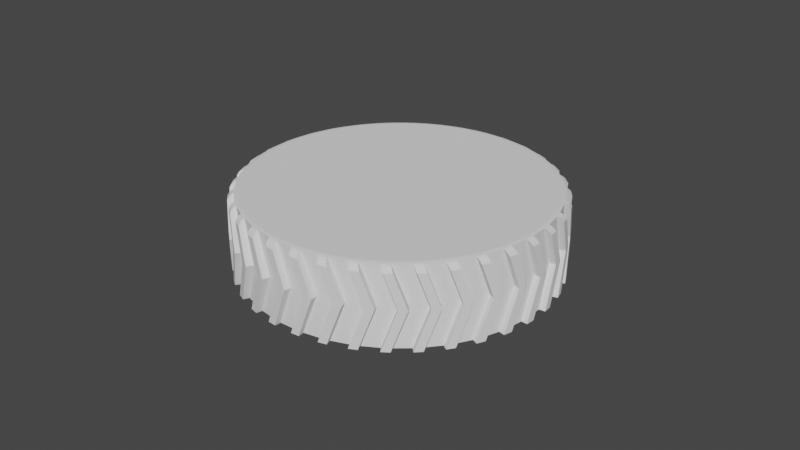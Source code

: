# Source: Wheel_mid_right_Link.blend  (saved by Blender 2.80.75; exported with 4.5.12 LTS)
import bpy
from mathutils import Matrix  # noqa: F401  (used for matrix-valued properties, if any)

bpy.ops.wm.read_factory_settings(use_empty=True)
scene = bpy.context.scene
scene.name = 'Scene'

# ---- collections
col_collection = bpy.data.collections.new('Collection'); scene.collection.children.link(col_collection)

# ---- world
world_world = bpy.data.worlds.new('World'); scene.world = world_world
world_world.use_nodes = True; world_world.node_tree.nodes.clear()
_N = world_world.node_tree.nodes; _L = world_world.node_tree.links
n0 = _N.new('ShaderNodeOutputWorld'); n0.name = 'World Output'; n0.location = (300, 300)
n1 = _N.new('ShaderNodeBackground'); n1.name = 'Background'; n1.location = (10, 300)
n1.inputs[0].default_value = (0.05088, 0.05088, 0.05088, 1.0)
_L.new(n1.outputs[0], n0.inputs[0])
n0.is_active_output = True
world_world.color = (0.05088, 0.05088, 0.05088)
world_world.use_sun_shadow = False
world_world.sun_shadow_jitter_overblur = 0.0

# ---- meshes
me_wheel_mid_right_link = bpy.data.meshes.new('Wheel mid right Link')
me_wheel_mid_right_link.from_pydata([(-0.06269, -0.04583, -0.0006821), (-0.06482, -0.0485, -0.0003258), (-0.06794, -0.04601, 0.001134), (-0.0781, -0.03324, 0.00658), (-0.07764, -0.03762, 0.005773), (-0.06171, -0.051, 0.001134), (-0.06464, -0.04828, 0.003925), (-0.04995, -0.05884, 0.006159), (-0.05141, -0.05863, 0.005773), (-0.05101, -0.05838, 0.01006), (-0.06267, -0.04581, 0.003595), (-0.05108, -0.05845, 0.009048), (-0.05119, -0.05857, 0.007486), (-0.07978, -0.03518, 0.01116), (-0.07764, -0.03761, 0.005869), (-0.07997, -0.03542, -0.00667), (-0.07743, -0.03735, -0.007828), (-0.08016, -0.03565, -0.002423), (-0.07743, -0.03735, -0.007734), (-0.06422, -0.04775, -0.009685), (-0.07802, -0.03298, -0.006449), (-0.0782, -0.03321, -0.002203), (-0.06224, -0.04528, -0.009461), (-0.07819, -0.03335, -0.002246), (-0.07764, -0.03761, 0.005776), (-0.07764, -0.03762, 0.005776), (-0.08006, -0.03553, 0.006931), (-0.05126, -0.05869, -0.003529), (-0.05016, -0.05889, -0.003132), (-0.05117, -0.05854, -0.006113), (-0.07811, -0.0331, 0.006606), (-0.04944, -0.05878, 0.006255), (-0.04973, -0.05884, 0.006208), (-0.06099, -0.05009, -0.01248), (-0.05119, -0.05836, -0.007831), (-0.04929, -0.05859, -0.007163), (-0.04979, -0.05863, -0.007321), (-0.04957, -0.05864, -0.007248), (-0.078, -0.03312, -0.006492), (-0.06721, -0.04511, -0.01248), (-0.07742, -0.03735, -0.007831), (-0.07743, -0.03734, -0.007827), (-0.04983, -0.05853, 0.01037), (-0.04929, -0.05863, 0.008945), (-0.06717, -0.04506, 0.01475), (-0.06215, -0.04517, 0.01236), (-0.06421, -0.04774, 0.01331), (-0.06095, -0.05004, 0.01475), (-0.07784, -0.03275, 0.01084), (-0.07782, -0.0329, 0.01081), (-0.05, -0.0589, -0.003077), (-0.04949, -0.05883, -0.002922), (-0.0618, -0.04472, -0.01368), (-0.06394, -0.04739, -0.01392), (-0.07678, -0.03159, 0.01948), (-0.07637, -0.03605, 0.01923), (-0.06358, -0.04695, 0.01744), (-0.07636, -0.03602, 0.01932), (-0.04866, -0.05722, 0.01948), (-0.05015, -0.05705, 0.01923), (-0.04975, -0.05676, 0.02089), (-0.04857, -0.05872, -0.002637), (-0.04817, -0.05841, -0.006827), (-0.04918, -0.05843, 0.01048), (-0.04829, -0.05857, 0.006441), (-0.04737, -0.05807, 0.008774), (-0.0482, -0.05829, 0.01066), (-0.04928, -0.05622, 0.02338), (-0.06167, -0.04456, 0.01657), (-0.07794, -0.03288, 0.02444), (-0.0476, -0.05829, -0.002394), (-0.04789, -0.05831, -0.006752), (-0.0784, -0.03346, -0.02004), (-0.07574, -0.03524, -0.02116), (-0.07905, -0.03427, -0.01591), (-0.07575, -0.03526, -0.02107), (-0.06234, -0.04539, -0.02297), (-0.07651, -0.03109, -0.01928), (-0.07715, -0.0319, -0.01515), (-0.06041, -0.04299, -0.0222), (-0.07713, -0.03203, -0.01521), (-0.04801, -0.05846, 0.006471), (-0.05004, -0.05716, -0.01698), (-0.04901, -0.05742, -0.01651), (-0.04989, -0.05696, -0.01797), (-0.07638, -0.03604, 0.01923), (-0.07638, -0.03604, 0.01923), (-0.07867, -0.0338, 0.02035), (-0.04966, -0.05666, -0.0195), (-0.04811, -0.05716, -0.01773), (-0.04768, -0.05658, -0.02034), (-0.04751, -0.05821, 0.006501), (-0.04725, -0.05785, 0.01073), (-0.07679, -0.03145, 0.01949), (-0.0474, -0.05807, -0.006634), (-0.04885, -0.05743, -0.01644), (-0.04801, -0.05634, 0.02358), (-0.04813, -0.05715, 0.01951), (-0.04843, -0.05721, 0.0195), (-0.04834, -0.0574, -0.01621), (-0.0495, -0.05625, -0.02117), (-0.04816, -0.0566, -0.02055), (-0.04795, -0.05661, -0.02046), (-0.04725, -0.05813, -0.002305), (-0.07648, -0.03123, -0.01934), (-0.04716, -0.05802, 0.006521), (-0.04584, -0.05679, 0.008571), (-0.04748, -0.05734, -0.01583), (-0.04729, -0.05818, 2.374e-05), (-0.04726, -0.05815, -0.001454), (-0.04609, -0.0571, 4.341e-05), (-0.07818, -0.03334, -0.001455), (-0.04706, -0.05789, -0.006551), (-0.04689, -0.05768, 0.01076), (-0.0468, -0.05757, 0.01159), (-0.07573, -0.03524, -0.02117), (-0.07574, -0.03524, -0.02116), (-0.06502, -0.04237, -0.02569), (-0.0588, -0.04736, -0.02569), (-0.07266, -0.0263, -0.01555), (-0.07383, -0.02775, -0.003842), (-0.04698, -0.05692, 0.01954), (-0.04742, -0.05624, 0.0236), (-0.04661, -0.05646, -0.01986), (-0.04622, -0.05663, -0.01734), (-0.07721, -0.03213, -0.01443), (-0.0469, -0.0577, -0.008676), (-0.04571, -0.05663, -0.008472), (-0.04652, -0.05694, -0.01541), (-0.07606, -0.03053, 0.02358), (-0.07605, -0.03068, 0.02357), (-0.04627, -0.05692, -0.01443), (-0.04472, -0.05539, -0.01686), (-0.07773, -0.03278, 0.01159), (-0.05951, -0.04187, -0.02623), (-0.07229, -0.02584, 0.01965), (-0.0737, -0.02759, 0.008009), (-0.04616, -0.05677, 0.01734), (-0.04585, -0.05638, 0.01942), (-0.04619, -0.05656, 0.01947), (-0.04669, -0.05682, 0.01953), (-0.06494, -0.04227, 0.02794), (-0.06021, -0.04274, 0.02506), (-0.06214, -0.04515, 0.02656), (-0.05872, -0.04726, 0.02794), (-0.04636, -0.05606, 0.02364), (-0.06159, -0.04447, -0.02706), (-0.07407, -0.02822, 0.03182), (-0.07367, -0.03267, 0.03213), (-0.06106, -0.04381, 0.03046), (-0.04703, -0.05375, 0.03219), (-0.04744, -0.05367, 0.03213), (-0.04548, -0.05564, 0.02355), (-0.04618, -0.0568, -0.01527), (-0.0002028, 0.0001898, 0.0009481), (-0.04512, -0.05547, 0.02352), (-0.04495, -0.05526, 0.02433), (-0.04634, -0.05638, -0.01974), (-0.04498, -0.05572, 0.01699), (-0.07025, -0.02328, -0.02675), (-0.04587, -0.05615, -0.01954), (-0.04351, -0.05389, 0.0252), (-0.04553, -0.05599, -0.0194), (-0.04614, -0.0523, 0.03601), (-0.05928, -0.04158, 0.02907), (-0.04643, -0.05264, 0.03509), (-0.04687, -0.05317, 0.03368), (-0.07468, -0.02882, 0.03701), (-0.07365, -0.03263, 0.03222), (-0.07484, -0.02918, -0.02693), (-0.04426, -0.05441, -0.02557), (-0.04313, -0.0534, -0.02501), (-0.07471, -0.02885, -0.02761), (-0.07541, -0.02973, -0.03277), (-0.07263, -0.03135, -0.03383), (-0.0765, -0.03108, -0.02888), (-0.07265, -0.03138, -0.03374), (-0.05903, -0.04127, -0.03553), (-0.07363, -0.0275, -0.0315), (-0.05722, -0.03901, -0.03424), (-0.07468, -0.02897, -0.02768), (-0.04737, -0.05383, -0.02989), (-0.04641, -0.05415, -0.02936), (-0.04673, -0.05299, -0.03226), (-0.07367, -0.03266, 0.03213), (-0.07367, -0.03266, 0.03214), (-0.07585, -0.03027, 0.03318), (-0.07587, -0.03046, 0.02431), (-0.07409, -0.02807, 0.03181), (-0.04552, -0.05379, 0.03223), (-0.04627, -0.05418, -0.02928), (-0.04467, -0.05282, -0.03286), (-0.04466, -0.0549, 0.02573), (-0.04577, -0.05418, -0.02898), (-0.04315, -0.05302, 0.03177), (-0.04348, -0.0532, 0.03188), (-0.04356, -0.05324, 0.0319), (-0.04381, -0.05336, 0.03198), (-0.0452, -0.05375, 0.03221), (-0.0454, -0.05378, 0.03222), (-0.04496, -0.05418, -0.02851), (-0.04365, -0.05277, -0.03226), (-0.05521, -0.04287, -0.03809), (-0.04639, -0.05236, -0.03383), (-0.04512, -0.0528, -0.03313), (-0.04492, -0.05283, -0.03301), (-0.04405, -0.05385, -0.02794), (-0.0434, -0.05271, -0.0321), (-0.04469, -0.05289, 0.03466), (-0.07359, -0.02762, -0.03157), (-0.04288, -0.05245, 0.03394), (-0.04392, -0.05398, -0.02694), (-0.04471, -0.05239, 0.03608), (-0.06143, -0.03789, -0.03809), (-0.07262, -0.03136, -0.03383), (-0.07263, -0.03135, -0.03383), (-0.04373, -0.05374, -0.02774), (-0.04295, -0.05251, -0.03182), (-0.04199, -0.05157, 0.0356), (-0.04172, -0.05123, 0.03633), (-0.07291, -0.02677, 0.03565), (-0.04427, -0.0523, 0.03604), (-0.04309, -0.05208, 0.03591), (-0.04234, -0.05173, 0.0357), (-0.0559, -0.03736, -0.03795), (-0.04264, -0.05238, -0.03162), (-0.04146, -0.05132, 0.03308), (-0.06665, -0.01879, -0.03712), (-0.07292, -0.02662, 0.03564), (-0.04095, -0.05069, -0.0328), (-0.06131, -0.03774, 0.04031), (-0.05692, -0.03863, 0.03703), (-0.05865, -0.0408, 0.03904), (-0.05509, -0.04272, 0.04031), (-0.05786, -0.0398, -0.03935), (-0.04771, -0.04866, -0.003842), (-0.04759, -0.04851, 0.008009), (-0.008419, 0.0003991, 0.001467), (-0.04655, -0.04721, -0.01555), (-0.07007, -0.02322, 0.04322), (-0.0696, -0.02759, 0.04409), (-0.05717, -0.03895, 0.04258), (-0.06957, -0.02754, 0.04417), (-0.04186, -0.04874, 0.04405), (-0.04338, -0.0486, 0.04409), (-0.04192, -0.04705, 0.04701), (-0.04618, -0.04675, 0.01965), (-0.07115, -0.02457, -0.03859), (-0.04204, -0.05163, -0.03354), (-0.07095, -0.02416, -0.0392), (-0.04022, -0.04936, -0.0386), (-0.03823, -0.04729, -0.04014), (-0.07266, -0.02645, 0.03633), (-0.07009, -0.02308, 0.04319), (-0.06583, -0.01777, 0.04088), (-0.06964, -0.02253, 0.03072), (-0.04167, -0.04672, 0.04758), (-0.05556, -0.03694, 0.04072), (-0.07011, -0.02311, 0.04847), (-0.03989, -0.04895, 0.04139), (-0.03885, -0.04806, 0.04053), (-0.008165, 0.0007165, -0.001089), (-0.04413, -0.04419, -0.02675), (-0.07108, -0.02432, -0.04448), (-0.06819, -0.02581, -0.04544), (-0.07257, -0.02618, -0.04095), (-0.06822, -0.02585, -0.04536), (-0.05442, -0.03551, -0.04698), (-0.06946, -0.0223, -0.04272), (-0.05277, -0.03345, -0.0452), (-0.07091, -0.02427, -0.03928), (-0.03916, -0.04803, 0.04317), (-0.03948, -0.04818, 0.04333), (-0.03997, -0.0484, 0.04357), (-0.04022, -0.04849, 0.04367), (-0.04135, -0.04868, 0.04395), (-0.04163, -0.04873, 0.04402), (-0.04353, -0.04344, 0.03072), (-0.007841, 0.001122, 0.003884), (-0.04334, -0.0488, -0.04187), (-0.04246, -0.04919, -0.04129), (-0.04299, -0.04835, -0.04271), (-0.06961, -0.02758, 0.04409), (-0.06961, -0.02758, 0.04409), (-0.07167, -0.02506, 0.04503), (-0.04232, -0.04923, -0.0412), (-0.0413, -0.04866, -0.04216), (-0.04184, -0.04928, -0.04084), (-0.04111, -0.04936, -0.0403), (-0.04245, -0.04766, -0.04401), (-0.04034, -0.04742, -0.04436), (-0.06853, -0.02113, 0.04664), (-0.04025, -0.04911, -0.03958), (-0.03956, -0.04831, -0.04124), (-0.0398, -0.04674, 0.0474), (-0.0394, -0.04746, -0.04365), (-0.05032, -0.03677, -0.04931), (-0.04195, -0.04682, -0.04544), (-0.04076, -0.04736, -0.04467), (-0.04058, -0.04741, -0.04454), (-0.03995, -0.04903, -0.03933), (-0.0376, -0.04608, 0.04662), (-0.03726, -0.04567, 0.04729), (-0.06851, -0.02127, 0.04667), (-0.03793, -0.04622, 0.04677), (-0.0389, -0.04661, 0.0472), (-0.04053, -0.04681, 0.04754), (-0.04036, -0.04681, 0.04752), (-0.06942, -0.02241, -0.04281), (-0.06198, -0.01296, -0.04632), (-0.05654, -0.03179, -0.04931), (-0.06818, -0.02582, -0.04544), (-0.06819, -0.02581, -0.04544), (-0.05107, -0.03132, -0.0485), (-0.03916, -0.04742, -0.04346), (-0.03875, -0.04727, -0.04311), (-0.04054, -0.0397, -0.03712), (-0.03572, -0.04415, 0.04744), (-0.03846, -0.04716, -0.04286), (-0.03972, -0.03868, 0.04088), (-0.06626, -0.01846, -0.04905), (-0.03595, -0.04402, -0.04797), (-0.03499, -0.04324, -0.04693), (-0.0564, -0.0316, 0.05149), (-0.05238, -0.03296, 0.0479), (-0.05387, -0.03482, 0.05036), (-0.05017, -0.03659, 0.05149), (-0.06599, -0.01797, -0.04957), (-0.05284, -0.03354, -0.05042), (-0.0649, -0.01676, 0.05334), (-0.0643, -0.02097, 0.05473), (-0.05202, -0.03252, 0.05344), (-0.03657, -0.04213, 0.05455), (-0.03808, -0.04198, 0.05473), (-0.06819, -0.02087, 0.04726), (-0.06492, -0.01662, 0.05329), (-0.03669, -0.04495, 0.04845), (-0.03398, -0.04157, 0.05329), (-0.03429, -0.0417, 0.05351), (-0.03472, -0.04188, 0.05381), (-0.03498, -0.04195, 0.05396), (-0.03607, -0.04209, 0.05438), (-0.03635, -0.04213, 0.05449), (-0.03602, -0.03966, 0.05773), (-0.05064, -0.0308, 0.05115), (-0.03648, -0.04022, 0.05702), (-0.0372, -0.0411, 0.05593), (-0.06436, -0.01593, 0.0585), (-0.06427, -0.02091, 0.0548), (-0.06555, -0.01742, -0.0548), (-0.06256, -0.01878, -0.05564), (-0.0674, -0.01973, -0.05174), (-0.0626, -0.01883, -0.05557), (-0.04863, -0.02828, -0.05698), (-0.06414, -0.01566, -0.05263), (-0.0472, -0.0265, -0.05477), (-0.06595, -0.01807, -0.04966), (-0.03533, -0.04326, -0.04907), (-0.0321, -0.03964, 0.05372), (-0.03807, -0.04223, -0.05254), (-0.03727, -0.04269, -0.05194), (-0.03697, -0.04081, -0.0544), (-0.03714, -0.04275, -0.05184), (-0.03483, -0.04054, -0.05448), (-0.03669, -0.04285, -0.05143), (-0.06431, -0.02096, 0.05473), (-0.06431, -0.02097, 0.05473), (-0.06628, -0.01832, 0.05554), (-0.03604, -0.043, -0.05084), (-0.03397, -0.04068, -0.05368), (-0.007146, 0.001989, -0.003099), (-0.03587, -0.03387, -0.04632), (-0.03525, -0.04286, -0.05), (-0.03376, -0.04067, -0.05346), (-0.03498, -0.04282, -0.04971), (-0.03207, -0.03919, 0.05626), (-0.03166, -0.03868, 0.0568), (-0.06298, -0.01437, 0.0563), (-0.03239, -0.0393, 0.05646), (-0.03333, -0.03963, 0.05706), (-0.03492, -0.03976, 0.05759), (-0.03476, -0.03977, 0.05755), (-0.03418, -0.03971, 0.05735), (-0.03313, -0.0405, -0.05276), (-0.03128, -0.03861, -0.05306), (-0.03339, -0.04057, -0.05305), (-0.03487, -0.04063, 0.05631), (-0.03486, -0.03262, 0.04983), (-0.06097, -0.0117, 0.04983), (-0.063, -0.01423, 0.05625), (-0.03632, -0.03979, -0.05564), (-0.03522, -0.04044, -0.05482), (-0.03505, -0.0405, -0.05468), (-0.03327, -0.04045, 0.05513), (-0.06409, -0.01576, -0.05272), (-0.06255, -0.01878, -0.05564), (-0.06255, -0.01878, -0.05564), (-0.05052, -0.02426, -0.05899), (-0.0443, -0.02925, -0.05899), (-0.04516, -0.02395, -0.05754), (-0.0603, -0.01102, -0.05799), (-0.03216, -0.03929, -0.05424), (-0.05998, -0.01047, -0.0584), (-0.05034, -0.02404, 0.06113), (-0.04672, -0.0259, 0.05734), (-0.04792, -0.0274, 0.06018), (-0.04412, -0.02902, 0.06113), (-0.02806, -0.03459, 0.05928), (-0.02887, -0.03518, 0.06055), (-0.02936, -0.0358, -0.05799), (-0.02715, -0.03346, -0.05847), (-0.0626, -0.01389, 0.05679), (-0.0467, -0.02588, -0.05992), (-0.05872, -0.008893, 0.0618), (-0.0587, -0.009023, 0.06186), (-0.05793, -0.01301, 0.06374), (-0.04578, -0.02472, 0.0627), (-0.05788, -0.01294, 0.06379), (-0.03023, -0.03421, 0.06342), (-0.0317, -0.03402, 0.06374), (-0.0307, -0.03299, 0.0647), (-0.02779, -0.03384, 0.06183), (-0.02807, -0.03393, 0.06209), (-0.02847, -0.03406, 0.06246), (-0.02871, -0.03412, 0.06264), (-0.02975, -0.03419, 0.0632), (-0.03001, -0.03421, 0.06334), (-0.05639, -0.005973, -0.05409), (-0.05783, -0.007777, -0.0609), (-0.03027, -0.02689, -0.05409), (-0.02934, -0.03133, 0.06615), (-0.04466, -0.02333, 0.06007), (-0.05762, -0.007508, 0.06677), (-0.05898, -0.009212, -0.06344), (-0.0559, -0.01047, -0.06412), (-0.06113, -0.0119, -0.06094), (-0.05595, -0.01053, -0.06406), (-0.04184, -0.0198, -0.06521), (-0.04067, -0.01835, -0.06264), (-0.05993, -0.01055, -0.05851), (-0.02911, -0.02543, 0.0573), (-0.05522, -0.004515, 0.0573), (-0.05652, -0.00614, 0.06418), (-0.03173, -0.0343, -0.06159), (-0.03097, -0.03487, -0.06095), (-0.03136, -0.03387, -0.062), (-0.03085, -0.03493, -0.06084), (-0.02968, -0.03415, -0.06139), (-0.03047, -0.03508, -0.06043), (-0.02986, -0.03532, -0.05977), (-0.05793, -0.013, 0.06374), (-0.05793, -0.01301, 0.06374), (-0.05982, -0.01026, 0.06439), (-0.02896, -0.03529, -0.05854), (-0.02919, -0.0353, -0.05886), (-0.02818, -0.0341, -0.06006), (-0.02559, -0.03109, 0.06421), (-0.02513, -0.03052, 0.06466), (-0.0565, -0.00627, 0.06424), (-0.02588, -0.03117, 0.06446), (-0.02674, -0.03141, 0.06519), (-0.02826, -0.03146, 0.06591), (-0.02809, -0.03147, 0.06585), (-0.02756, -0.03144, 0.06559), (-0.03121, -0.03366, -0.06219), (-0.03731, -0.02052, -0.06686), (-0.02967, -0.03148, -0.06412), (-0.02865, -0.03224, -0.06328), (-0.0285, -0.03233, -0.06313), (-0.0283, -0.03239, -0.06292), (-0.02754, -0.03265, -0.06206), (-0.02736, -0.03267, -0.06184), (-0.02363, -0.02907, 0.06406), (-0.02703, -0.03263, -0.06136), (-0.05777, -0.007862, -0.061), (-0.04353, -0.01554, -0.06686), (-0.05589, -0.01048, -0.06412), (-0.0559, -0.01047, -0.06412), (-0.0268, -0.0326, -0.06104), (-0.02265, -0.02784, -0.06307), (-0.03837, -0.01547, -0.0648), (-0.05346, -0.002482, -0.06514), (-0.05311, -0.00188, -0.06544), (-0.02335, -0.02829, -0.06446), (-0.04333, -0.01529, 0.06894), (-0.04013, -0.01767, 0.06507), (-0.04101, -0.01876, 0.0682), (-0.03711, -0.02027, 0.06894), (-0.05606, -0.00573, 0.06463), (-0.0517, -0.000128, 0.06846), (-0.05003, 0.001961, -0.06019), (-0.02392, -0.01895, -0.06019), (-0.02435, -0.02954, 0.06543), (-0.05167, -0.000248, 0.06853), (-0.03963, -0.01704, -0.06758), (-0.05067, -0.003954, 0.07084), (-0.03862, -0.01578, 0.07008), (-0.02301, -0.0252, 0.07039), (-0.02444, -0.02496, 0.07084), (-0.02077, -0.02507, 0.06851), (-0.02102, -0.02512, 0.06881), (-0.02137, -0.0252, 0.06924), (-0.02159, -0.02523, 0.06945), (-0.02256, -0.02522, 0.07012), (-0.0228, -0.02522, 0.07029), (-0.02263, -0.01734, 0.06305), (-0.04874, 0.003573, 0.06305), (-0.04927, 0.002906, 0.07019), (-0.006584, 0.002691, 0.005514), (-0.0189, -0.02315, 0.06799), (-0.02253, -0.02727, -0.06516), (-0.02186, -0.02198, 0.0726), (-0.03781, -0.01477, 0.06718), (-0.02245, -0.0227, 0.07218), (-0.02336, -0.02381, 0.07154), (-0.05007, 0.001911, 0.07305), (-0.05062, -0.003878, 0.07088), (-0.05157, 3.755e-05, -0.07011), (-0.04843, -0.001142, -0.07062), (-0.05396, -0.00295, -0.06825), (-0.04848, -0.001207, -0.07058), (-0.03426, -0.01034, -0.07144), (-0.05072, 0.001107, -0.0673), (-0.03339, -0.009258, -0.06858), (-0.05304, -0.001952, -0.06554), (-0.02207, -0.02669, -0.06557), (-0.01967, -0.0237, -0.06743), (-0.01786, -0.02185, -0.06681), (-0.01834, -0.02204, 0.07025), (-0.01784, -0.02141, 0.07054), (-0.04924, 0.002786, 0.07027), (-0.0186, -0.02208, 0.07054), (-0.01936, -0.02221, 0.07137), (-0.02079, -0.02216, 0.07225), (-0.02063, -0.02217, 0.07218), (-0.02014, -0.02219, 0.07187), (-0.0245, -0.02527, -0.06873), (-0.02363, -0.02606, -0.06791), (-0.02337, -0.02621, -0.06757), (-0.02306, -0.02344, -0.06987), (-0.02096, -0.02326, -0.06943), (-0.02268, -0.0266, -0.06666), (-0.02084, -0.02333, -0.06929), (-0.02226, -0.02666, -0.06591), (-0.01989, -0.0237, -0.06786), (-0.02004, -0.02368, -0.06811), (-0.05067, -0.003943, 0.07084), (-0.05068, -0.003944, 0.07084), (-0.0525, -0.001123, 0.07132), (-0.01985, -0.0237, -0.06778), (-0.02136, 0.03776, -0.0722), (-0.04301, 0.01072, -0.07162), (-0.04557, 0.007529, -0.07045), (-0.04311, 0.0106, -0.06443), (-0.03584, 0.01968, -0.06668), (-0.02102, -0.02334, 0.07128), (-0.01971, -0.02352, 0.06978), (-0.02219, -0.02215, -0.07062), (-0.02194, -0.02242, -0.07042), (-0.02103, -0.02321, -0.06951), (-0.05064, 0.001036, -0.0674), (-0.03089, -0.006129, -0.07007), (-0.04842, -0.001145, -0.07062), (-0.04843, -0.00114, -0.07062), (-0.02957, -0.01087, -0.07266), (-0.0358, -0.005883, -0.07266), (-0.04595, 0.006895, -0.07027), (-0.01844, -0.02217, -0.06828), (-0.0139, -0.01692, 0.071), (-0.01441, -0.01713, 0.07253), (-0.005635, 0.003875, -0.004025), (-0.017, -0.01031, -0.06443), (-0.01502, -0.01789, -0.07028), (-0.01282, -0.01556, -0.06963), (-0.04878, 0.00337, 0.07053), (-0.04407, 0.009407, 0.07307), (-0.03558, -0.00561, 0.07469), (-0.0328, -0.00852, 0.07085), (-0.03332, -0.00917, 0.07418), (-0.02936, -0.01059, 0.07469), (-0.04403, 0.009298, 0.07315), (-0.01562, -0.008595, 0.06692), (-0.04174, 0.01232, 0.06692), (-0.04149, 0.01263, 0.0741), (-0.01312, -0.01553, 0.07314), (-0.01334, -0.01554, 0.07347), (-0.01364, -0.01555, 0.07394), (-0.01384, -0.01555, 0.07417), (-0.01473, -0.01544, 0.07494), (-0.01515, -0.01538, 0.07525), (-0.01495, -0.01542, 0.07513), (-0.03183, -0.007301, -0.07315), (-0.04275, 0.005932, 0.07582), (-0.03077, -0.005977, 0.07537), (-0.0427, 0.006012, 0.07584), (-0.01653, -0.01507, 0.07582), (-0.01538, -0.01385, 0.07624), (-0.01379, -0.0119, 0.07687), (-0.03028, -0.005376, 0.07229), (-0.04196, 0.01204, 0.07713), (-0.04355, 0.01005, -0.07463), (-0.04037, 0.008929, -0.07495), (-0.04611, 0.006857, -0.07346), (-0.04042, 0.008858, -0.07492), (-0.02613, -0.000183, -0.07546), (-0.02558, 0.0004989, -0.07241), (-0.04549, 0.007472, -0.07056), (-0.01452, -0.01726, -0.07058), (-0.01054, -0.0123, 0.07417), (-0.01002, -0.01165, 0.07435), (-0.04145, 0.01252, 0.07419), (-0.01077, -0.01231, 0.0745), (-0.01142, -0.01232, 0.0754), (-0.01274, -0.01214, 0.07642), (-0.0126, -0.01216, 0.07634), (-0.01216, -0.01222, 0.07599), (-0.0156, -0.0165, -0.07261), (-0.01507, -0.01698, -0.07181), (-0.01467, -0.01718, -0.07093), (-0.01464, -0.01538, -0.0731), (-0.01347, -0.01574, -0.07151), (-0.0159, -0.01624, -0.07306), (-0.0166, -0.01541, -0.07376), (-0.01599, -0.01464, -0.07405), (-0.04276, 0.005942, 0.07582), (-0.04276, 0.005941, 0.07582), (-0.04454, 0.008814, 0.0761), (-0.008727, -0.01045, 0.07308), (-0.01506, -0.01346, -0.07448), (-0.01303, -0.01332, -0.07377), (-0.01245, -0.01382, -0.07287), (-0.01232, -0.01391, -0.07261), (-0.01211, -0.014, -0.0721), (-0.01196, -0.01407, -0.07174), (-0.007613, -0.009063, -0.07149), (-0.01413, -0.01208, -0.07495), (-0.0133, -0.01307, -0.07415), (-0.01317, -0.0132, -0.074), (-0.04293, 0.01067, -0.07173), (-0.009725, -0.001231, -0.06668), (-0.02295, 0.003782, -0.07318), (-0.038, 0.01683, -0.07325), (-0.03761, 0.01747, -0.0733), (-0.02133, -0.0005688, -0.07623), (-0.04036, 0.008929, -0.07495), (-0.02755, 0.004414, -0.07623), (-0.04035, 0.008925, -0.07495), (-0.007978, -0.009101, -0.07307), (-0.008305, 0.0005417, 0.06878), (-0.03442, 0.02146, 0.06878), (-0.004986, 0.004686, 0.005921), (-0.04096, 0.01313, 0.07431), (-0.03605, 0.01942, 0.07548), (-0.009117, -0.01052, 0.07464), (-0.02496, 0.001276, 0.07451), (-0.036, 0.01932, 0.07558), (-0.02732, 0.0047, 0.07819), (-0.02511, 0.001088, 0.07793), (-0.0211, -0.0002833, 0.07819), (-0.005094, -0.0055, 0.07557), (-0.005271, -0.005465, 0.07592), (-0.005521, -0.005415, 0.07642), (-0.005691, -0.005376, 0.07667), (-0.006495, -0.005163, 0.07751), (-0.006879, -0.005058, 0.07786), (-0.006698, -0.005109, 0.07772), (-0.02354, 0.003046, -0.07648), (-0.003435, -0.003846, 0.07417), (-0.03441, 0.01634, 0.07852), (-0.02246, 0.004393, 0.07839), (-0.03436, 0.01642, 0.07853), (-0.008189, -0.004663, 0.07852), (-0.00701, -0.003405, 0.07864), (-0.007064, -0.007959, -0.07328), (-0.006538, -0.007302, -0.07341), (-0.003891, -0.003997, -0.07384), (-0.002306, -0.002436, -0.07238), (-0.01747, 0.01063, -0.07401), (-0.03751, 0.01743, -0.0734), (-0.005378, -0.001401, 0.07883), (-0.02232, 0.004568, 0.07522), (-0.006021, -0.00219, 0.07875), (-0.03353, 0.02256, 0.0789), (-0.00244, -0.002186, 0.07588), (-0.001909, -0.001522, 0.07588), (-0.03334, 0.02264, 0.07588), (-0.002634, -0.002145, 0.07622), (-0.003163, -0.002032, 0.07716), (-0.004361, -0.001707, 0.07829), (-0.004225, -0.001746, 0.07819), (-0.003851, -0.001847, 0.07783), (-0.03516, 0.02052, -0.07685), (-0.03195, 0.01943, -0.07697), (-0.03781, 0.01722, -0.07641), (-0.03201, 0.01936, -0.07696), (-0.01767, 0.01037, -0.07717), (-0.03496, 0.02078, -0.07374), (-0.006658, -0.007171, -0.07376), (-0.004002, -0.003881, -0.0742), (-0.006975, -0.006825, -0.0747), (-0.004161, -0.003716, -0.07472), (-0.0074, -0.006261, -0.07543), (-0.004264, -0.003595, -0.07498), (-0.007676, -0.005895, -0.0759), (-0.004742, -0.002974, -0.07586), (-0.008277, -0.005021, -0.07652), (-0.006683, -0.002996, -0.07679), (-0.03442, 0.01635, 0.07852), (-0.03442, 0.01635, 0.07852), (-0.03619, 0.01925, 0.0786), (-0.004796, -0.003082, 0.07777), (-0.003835, -0.003703, 0.07613), (-0.03339, 0.02274, 0.07578), (-0.02701, 0.03071, 0.06858), (-0.02843, 0.02893, -0.06688), (-0.002316, 0.008019, -0.06688), (-0.005716, -0.001576, -0.07697), (-0.004968, -0.002671, -0.07623), (-0.004862, -0.002817, -0.07608), (-0.03487, 0.02074, -0.07384), (-0.02984, 0.02701, -0.07397), (-0.02945, 0.02765, -0.07389), (-0.01479, 0.01396, -0.07403), (-0.03195, 0.01943, -0.07697), (-0.01904, 0.01504, -0.07746), (-0.03194, 0.01943, -0.07697), (-0.002556, -0.00233, -0.07397), (-0.01282, 0.01006, -0.07746), (0.001901, 0.002816, 0.07428), (0.001742, 0.003036, 0.07587), (-0.04687, 0.03238, 0.003884), (-0.04745, 0.03166, 0.001467), (-0.04719, 0.03197, -0.001089), (-0.04434, 0.03554, 0.0009481), (-0.0008963, 0.009792, 0.06858), (-0.04617, 0.03325, -0.003099), (-0.04561, 0.03395, 0.005514), (0.001095, 0.002228, -0.07398), (0.00303, 0.004226, -0.07227), (-0.03285, 0.02326, 0.07587), (-0.02789, 0.02961, 0.07563), (-0.01974, 0.03979, 0.06633), (-0.04466, 0.03513, -0.004025), (-0.01683, 0.01142, 0.07593), (-0.02783, 0.02953, 0.07574), (-0.04401, 0.03594, 0.005921), (0.003077, 0.004703, 0.07574), (-0.01661, 0.0117, 0.07934), (-0.01881, 0.01533, 0.07935), (-0.01259, 0.01035, 0.07935), (0.00294, 0.004787, 0.0761), (0.002745, 0.004905, 0.07661), (0.002603, 0.00498, 0.07687), (0.001893, 0.00531, 0.07776), (0.001548, 0.005464, 0.07812), (0.001714, 0.005393, 0.07798), (-0.04306, 0.03713, -0.003618), (-0.004037, 0.00587, -0.003618), (-0.01502, 0.01369, -0.07745), (-0.0425, 0.03783, 0.004995), (-0.04148, 0.0391, 0.002985), (-0.04123, 0.03942, 0.0004289), (-0.04181, 0.0387, -0.001988), (0.007208, 0.009443, 0.07339), (0.02225, 0.02822, 0.06497), (0.01745, 0.02223, 0.0687), (0.01242, 0.01594, 0.07152), (0.03458, 0.04362, 0.04882), (0.03087, 0.03899, 0.05496), (0.02674, 0.03383, 0.06036), (0.04272, 0.05378, 0.0269), (0.04055, 0.05107, 0.0347), (0.03782, 0.04767, 0.04204), (0.04568, 0.05748, 0.001853), (0.0453, 0.05701, 0.01037), (0.04431, 0.05577, 0.01876), (0.04311, 0.05427, -0.02331), (0.04457, 0.0561, -0.0151), (0.04544, 0.05717, -0.006675), (0.03531, 0.04453, -0.04554), (0.03844, 0.04844, -0.03863), (0.04105, 0.0517, -0.03119), (0.02323, 0.02945, -0.06217), (0.02765, 0.03497, -0.05739), (0.0317, 0.04002, -0.05182), (0.008322, 0.01083, -0.07118), (0.0135, 0.0173, -0.06911), (0.01849, 0.02353, -0.06609), (-0.02591, 0.02696, 0.07887), (-0.01395, 0.01502, 0.07906), (0.0003157, 0.005956, 0.07887), (-0.003475, 0.006572, 0.004995), (0.006378, 0.01888, 0.06633), (0.005002, 0.01716, -0.06502), (0.01201, 0.0259, -0.06115), (-0.002781, 0.007439, -0.001988), (0.02424, 0.04118, -0.04793), (0.01848, 0.03399, -0.0554), (-0.009306, 0.02082, -0.07333), (0.001627, 0.002892, -0.07398), (-0.02935, 0.02763, -0.07398), (0.005724, 0.008008, 0.0753), (0.006251, 0.008666, 0.07518), (-0.01416, 0.01476, 0.0759), (-0.02518, 0.03283, 0.0753), (0.004521, 0.008622, 0.07732), (0.005163, 0.008331, 0.0766), (0.00557, 0.008097, 0.07566), (0.003118, 0.009207, 0.07842), (0.004102, 0.008812, 0.0778), (-0.02504, 0.03317, 0.07831), (-0.002456, 0.007845, 0.002985), (0.0133, 0.02751, 0.06209), (0.01965, 0.03545, 0.05599), (0.02525, 0.04243, 0.04822), (0.02991, 0.04826, 0.03901), (0.001491, 0.00721, 0.07869), (-0.02586, 0.02704, 0.07886), (-0.0268, 0.03097, -0.07359), (-0.02932, 0.02783, -0.07701), (0.001544, 0.003072, -0.07433), (0.002803, 0.004584, -0.07423), (0.001319, 0.003564, -0.07527), (-0.02666, 0.03114, -0.07671), (-0.02345, 0.03005, -0.07663), (-0.02351, 0.02998, -0.07663), (-0.009166, 0.02099, -0.0765), (0.0009875, 0.004195, -0.07593), (0.001987, 0.005387, -0.07587), (0.0008074, 0.004538, -0.0763), (0.0007399, 0.004662, -0.07639), (-0.002202, 0.008162, 0.0004289), (0.03291, 0.052, -0.02882), (0.0291, 0.04724, -0.03898), (0.0002194, 0.005588, -0.07693), (0.0008488, 0.006387, -0.07686), (0.03709, 0.05722, 0.005738), (0.03593, 0.05577, 0.01744), (0.03351, 0.05275, 0.02865), (-0.02111, 0.03807, -0.06502), (-0.02592, 0.02697, 0.07886), (-0.02592, 0.02697, 0.07887), (-0.02768, 0.02986, 0.07875), (0.03697, 0.05707, -0.006113), (0.03556, 0.05531, -0.01775), (0.004208, 0.006371, -0.07403), (0.004281, 0.006206, -0.07368), (0.00403, 0.006761, -0.07478), (0.004105, 0.006604, -0.07453), (0.003646, 0.007499, -0.07561), (0.001818, 0.007618, -0.07675), (-0.02524, 0.03292, 0.07519), (-0.004306, 0.02068, -0.0763), (0.002788, 0.009043, -0.07663), (0.003459, 0.007851, -0.07596), (0.00355, 0.007686, -0.07583), (-0.02669, 0.03094, -0.07368), (-0.02173, 0.03713, -0.07242), (-0.00667, 0.02411, -0.07261), (-0.02345, 0.03005, -0.07662), (-0.01053, 0.02567, -0.0763), (-0.02344, 0.03005, -0.07663), (0.008303, 0.01123, -0.07275), (-0.02469, 0.03344, 0.07515), (-0.01983, 0.03967, 0.07352), (-0.01282, 0.04843, 0.06209), (-0.008677, 0.0216, 0.07507), (-0.01976, 0.0396, 0.07362), (0.007165, 0.009807, 0.07496), (0.01114, 0.01477, 0.07364), (-0.008088, 0.02234, 0.07837), (-0.0103, 0.02595, 0.07813), (-0.004077, 0.02097, 0.07813), (0.01104, 0.01491, 0.074), (0.01091, 0.0151, 0.0745), (0.01079, 0.01521, 0.07477), (0.01018, 0.01566, 0.07567), (0.009876, 0.01586, 0.07605), (0.01003, 0.01577, 0.0759), (-0.006519, 0.0243, -0.07603), (0.009208, 0.01236, -0.07245), (0.00973, 0.01301, -0.07228), (0.01231, 0.01623, -0.07124), (-0.0175, 0.03746, 0.07685), (-0.005502, 0.02557, 0.07736), (-0.01745, 0.03754, 0.07682), (0.008728, 0.01646, 0.07685), (0.009868, 0.01767, 0.07637), (-0.02125, 0.03774, -0.07229), (-0.001343, 0.03076, -0.07039), (0.0137, 0.01797, 0.07247), (0.0142, 0.01859, 0.07218), (-0.006048, 0.02489, 0.0743), (-0.0172, 0.04279, 0.07245), (0.01272, 0.01886, 0.07451), (0.01331, 0.01845, 0.07371), (0.01359, 0.01811, 0.07283), (0.01144, 0.0196, 0.07566), (0.0124, 0.01909, 0.07496), (-0.01674, 0.04353, 0.07536), (-0.01878, 0.04098, -0.07117), (-0.02089, 0.03835, -0.07524), (-0.01411, 0.04682, -0.06115), (0.009683, 0.01324, -0.0726), (0.01227, 0.01644, -0.07157), (0.009553, 0.01387, -0.0735), (0.01222, 0.01674, -0.07204), (0.01082, 0.01884, 0.07594), (0.009296, 0.01457, -0.07409), (0.01218, 0.01693, -0.07228), (-0.0183, 0.04158, -0.07421), (-0.01511, 0.04046, -0.07392), (-0.01517, 0.04039, -0.07395), (-0.0008608, 0.03136, -0.07347), (0.009145, 0.01498, -0.07444), (0.01188, 0.01778, -0.07304), (0.009087, 0.01512, -0.07452), (0.008631, 0.01609, -0.07497), (0.01018, 0.01806, -0.07434), (-0.0175, 0.03747, 0.07684), (-0.0175, 0.03747, 0.07685), (-0.0193, 0.04034, 0.07653), (0.01244, 0.01662, 0.07341), (-0.01728, 0.04286, 0.07235), (0.01183, 0.01768, 0.07499), (0.01763, 0.02288, 0.07018), (-0.01866, 0.04097, -0.07126), (-0.01392, 0.04689, -0.06863), (-0.01357, 0.04748, -0.06829), (0.001176, 0.0339, -0.06895), (-0.01511, 0.04046, -0.07392), (-0.00227, 0.03598, -0.07279), (-0.0151, 0.04046, -0.07392), (0.01359, 0.01783, -0.07063), (0.01113, 0.01945, -0.07392), (0.01173, 0.01818, -0.07336), (0.01181, 0.01799, -0.07324), (0.003952, 0.03099, -0.07279), (0.01702, 0.02212, -0.06864), (-0.01674, 0.04337, 0.07217), (-0.01213, 0.04928, 0.06919), (-0.006462, 0.05636, 0.05599), (-0.0007393, 0.03151, 0.07197), (-0.01205, 0.04923, 0.0693), (0.01886, 0.02441, 0.06932), (0.0001995, 0.03269, 0.07505), (-0.002052, 0.03625, 0.07456), (0.00417, 0.03127, 0.07456), (0.01882, 0.02458, 0.06967), (0.01881, 0.02462, 0.06975), (0.01876, 0.02476, 0.07), (0.01824, 0.02547, 0.07118), (0.01814, 0.02556, 0.07132), (0.01712, 0.02634, 0.07232), (0.01808, 0.02562, 0.07141), (0.001696, 0.03455, -0.07228), (-0.009432, 0.04753, 0.07252), (0.002636, 0.03573, 0.07333), (-0.009386, 0.04761, 0.07248), (0.01679, 0.02653, 0.07252), (0.01787, 0.02766, 0.07176), (-0.007629, 0.0549, -0.0554), (0.005678, 0.07152, -0.04474), (-0.01345, 0.04748, -0.06837), (0.006181, 0.04015, -0.06529), (0.01752, 0.02274, -0.06835), (0.02125, 0.0274, 0.06747), (0.02172, 0.02798, 0.06706), (0.001767, 0.03464, 0.07048), (-0.009654, 0.05222, 0.06744), (0.01934, 0.02946, 0.07063), (0.0203, 0.02879, 0.06981), (0.0205, 0.02856, 0.06947), (0.02103, 0.02797, 0.06855), (0.02118, 0.02758, 0.06781), (-0.008883, 0.05334, 0.07015), (0.002068, 0.06701, -0.05139), (-0.01114, 0.05052, -0.06656), (-0.01278, 0.04848, -0.07115), (0.0001549, 0.06462, -0.05435), (-0.004123, 0.05928, -0.0599), (0.01751, 0.02301, -0.06864), (0.01868, 0.0244, -0.06788), (0.01747, 0.02378, -0.06947), (0.01728, 0.02454, -0.06997), (0.01821, 0.02564, -0.06939), (-0.01035, 0.05151, -0.06942), (-0.007194, 0.05035, -0.06895), (-0.007247, 0.05028, -0.06898), (0.00699, 0.04116, -0.06819), (0.01995, 0.02603, -0.06691), (0.01995, 0.02577, -0.06661), (0.01716, 0.02501, -0.07028), (0.01711, 0.02516, -0.07035), (0.0167, 0.02617, -0.0707), (0.01728, 0.0269, -0.07029), (0.01993, 0.02661, -0.06755), (0.01995, 0.02639, -0.06734), (-0.01128, 0.05035, 0.07201), (-0.00974, 0.05227, 0.06733), (-0.00944, 0.04754, 0.07251), (-0.009439, 0.04754, 0.07252), (0.01971, 0.02756, -0.06822), (0.01816, 0.02803, -0.06965), (-0.01102, 0.05051, -0.06664), (-0.006628, 0.05599, -0.06273), (-0.006328, 0.05653, -0.06228), (0.008506, 0.04306, -0.06317), (-0.007195, 0.05035, -0.06894), (0.005481, 0.04566, -0.06705), (-0.007183, 0.05034, -0.06895), (0.02353, 0.03025, -0.06354), (0.0117, 0.04067, -0.06705), (0.01904, 0.02934, -0.06895), (0.01959, 0.02799, -0.06849), (0.01966, 0.0278, -0.06839), (-0.00923, 0.05275, 0.06703), (-0.005017, 0.05817, 0.0628), (-0.0008662, 0.06335, 0.04822), (0.006741, 0.04085, 0.0667), (-0.004921, 0.05813, 0.0629), (0.02253, 0.029, 0.06636), (0.02599, 0.03331, 0.06293), (0.008, 0.04243, 0.06948), (0.005682, 0.04591, 0.06876), (0.0119, 0.04092, 0.06876), (0.02596, 0.03354, 0.06326), (0.02593, 0.03387, 0.06373), (0.02587, 0.03404, 0.06395), (0.02546, 0.03473, 0.06481), (0.02523, 0.03504, 0.06518), (0.02535, 0.03491, 0.06503), (0.02432, 0.03123, -0.06276), (0.02477, 0.03179, -0.06232), (0.02698, 0.03455, -0.05993), (-0.001874, 0.06209, -0.04793), (0.009379, 0.04415, -0.06631), (-0.00196, 0.05687, 0.06602), (0.01021, 0.04519, 0.06711), (-0.001918, 0.05693, 0.06596), (0.02427, 0.03586, 0.06602), (0.02605, 0.03784, 0.06408), (-0.006196, 0.05653, -0.06235), (0.01304, 0.04871, -0.05817), (0.02814, 0.036, 0.06044), (0.02855, 0.03651, 0.05989), (0.009047, 0.04373, 0.06454), (-0.002766, 0.06082, 0.0604), (0.0281, 0.03623, 0.06076), (0.02797, 0.03689, 0.06167), (0.02657, 0.03849, 0.06348), (0.02729, 0.03787, 0.06285), (0.02738, 0.03777, 0.06274), (0.02761, 0.03743, 0.06233), (-0.001714, 0.06229, 0.06283), (-0.005232, 0.0579, -0.06488), (0.02479, 0.0321, -0.06257), (0.02701, 0.03484, -0.06019), (0.02484, 0.03299, -0.0633), (0.02705, 0.03525, -0.06056), (0.02469, 0.0338, -0.0637), (0.02705, 0.0355, -0.06075), (0.02623, 0.03804, 0.0639), (0.0246, 0.03432, -0.06396), (0.0269, 0.03653, -0.0613), (-0.003027, 0.06065, -0.0625), (6.32e-05, 0.05941, -0.06185), (1.48e-05, 0.05935, -0.0619), (0.01415, 0.0501, -0.0608), (0.02455, 0.03448, -0.06401), (0.02419, 0.03551, -0.06426), (0.02551, 0.0372, -0.06281), (-0.003868, 0.0596, 0.06533), (-0.002863, 0.06086, 0.0603), (-0.001967, 0.05687, 0.06601), (-0.001966, 0.05687, 0.06601), (0.02715, 0.03498, 0.06195), (0.02687, 0.03645, 0.06328), (0.03134, 0.04, 0.05613), (-0.003991, 0.05929, -0.05996), (-9.094e-05, 0.06416, -0.0549), (0.0151, 0.05129, -0.05544), (6.182e-05, 0.05941, -0.06184), (0.01249, 0.05441, -0.05923), (7.339e-05, 0.0594, -0.06184), (0.02805, 0.03589, -0.05865), (0.0263, 0.0384, -0.06184), (0.02681, 0.037, -0.06152), (0.02686, 0.03679, -0.06144), (0.03085, 0.03938, -0.05491), (0.01871, 0.04943, -0.05923), (-0.002392, 0.06128, 0.05988), (0.001296, 0.06605, 0.05452), (0.01354, 0.04934, 0.05944), (0.001403, 0.06602, 0.05462), (0.03232, 0.04121, 0.05466), (0.01508, 0.05126, 0.06182), (0.01267, 0.05463, 0.06089), (0.01889, 0.04965, 0.06089), (0.03233, 0.04148, 0.05495), (0.03234, 0.04186, 0.05536), (0.03231, 0.04207, 0.05558), (0.03198, 0.04288, 0.05638), (0.0318, 0.04323, 0.05672), (0.0319, 0.04308, 0.05658), (0.002983, 0.06816, -0.03898), (0.007241, 0.07347, -0.04129), (0.003801, 0.06918, 0.03901), (0.008104, 0.07455, 0.04109), (0.003146, 0.06836, 0.05146), (0.006615, 0.07269, 0.04462), (0.0163, 0.05279, -0.05829), (0.0002932, 0.06464, -0.0544), (0.01902, 0.05618, -0.04926), (0.03126, 0.03989, -0.05436), (0.03417, 0.04352, 0.0516), (0.03452, 0.04396, 0.05097), (0.01557, 0.05188, 0.05666), (0.003253, 0.06833, 0.05156), (0.03416, 0.04379, 0.05189), (0.03412, 0.04459, 0.05274), (0.017, 0.05366, 0.05887), (0.03292, 0.04641, 0.05444), (0.03355, 0.04573, 0.05384), (0.03363, 0.04562, 0.05374), (0.03383, 0.0452, 0.05333), (0.004552, 0.07011, 0.05364), (0.001515, 0.06632, -0.0566), (0.004694, 0.06517, 0.05754), (0.004728, 0.06523, 0.05747), (0.03092, 0.04417, 0.05754), (0.03177, 0.04502, 0.0563), (0.0313, 0.04023, -0.05456), (0.03224, 0.04133, -0.05323), (0.03142, 0.04122, -0.05517), (0.03323, 0.0426, -0.05161), (0.03317, 0.04228, -0.0514), (0.03131, 0.04206, -0.05546), (0.03206, 0.04294, -0.05441), (0.002703, 0.0678, 0.0567), (0.03124, 0.04264, -0.05566), (0.004686, 0.06518, 0.05753), (0.004688, 0.06518, 0.05753), (0.03332, 0.04333, -0.05206), (0.03331, 0.04306, -0.05192), (0.003428, 0.06871, -0.05364), (0.006439, 0.06737, -0.05284), (0.006397, 0.06732, -0.0529), (0.0204, 0.0579, -0.05154), (0.0312, 0.0428, -0.05569), (0.03086, 0.04384, -0.05583), (0.03131, 0.04442, -0.05512), (0.03322, 0.04443, -0.05249), (0.002205, 0.06702, -0.05144), (0.005496, 0.07113, -0.04537), (0.02075, 0.05834, -0.046), (0.006437, 0.06737, -0.05283), (0.01855, 0.06197, -0.04959), (0.006449, 0.06736, -0.05283), (0.03588, 0.04566, -0.04655), (0.032, 0.04531, -0.05403), (0.006795, 0.07291, -0.02882), (0.01007, 0.07701, -0.03374), (0.003565, 0.06872, 0.05095), (0.02477, 0.05699, -0.04959), (0.03267, 0.04636, -0.05283), (0.03315, 0.04493, -0.05265), (0.0332, 0.04471, -0.0526), (0.03765, 0.04787, 0.04475), (0.03513, 0.04473, 0.04986), (0.01944, 0.05671, 0.05039), (0.006731, 0.07268, 0.04471), (0.007398, 0.07367, 0.02865), (0.01078, 0.07789, 0.03339), (0.01186, 0.07924, 0.0295), (0.02122, 0.05893, 0.05231), (0.0187, 0.06216, 0.0512), (0.02492, 0.05717, 0.0512), (0.03769, 0.04817, 0.045), (0.03774, 0.04861, 0.04535), (0.03774, 0.04885, 0.04554), (0.03749, 0.04976, 0.04625), (0.03734, 0.05016, 0.04656), (0.03743, 0.04999, 0.04643), (0.03645, 0.04637, -0.04539), (0.03678, 0.04679, -0.04472), (0.03834, 0.04873, -0.04127), (0.02224, 0.0602, -0.04847), (0.005821, 0.07154, -0.04477), (0.02394, 0.06232, -0.03882), (0.03914, 0.04973, 0.04123), (0.03941, 0.05006, 0.04049), (0.02114, 0.05884, 0.0471), (0.008222, 0.07454, 0.04118), (0.03916, 0.05004, 0.04148), (0.03921, 0.05093, 0.0422), (0.02279, 0.06089, 0.04888), (0.03818, 0.05299, 0.04376), (0.03876, 0.05221, 0.04319), (0.03883, 0.05209, 0.04309), (0.03898, 0.05163, 0.04274), (0.009726, 0.07657, 0.04285), (0.007262, 0.0735, -0.04658), (0.03684, 0.04715, -0.04488), (0.03842, 0.04909, -0.04144), (0.03702, 0.04818, -0.04531), (0.03853, 0.04961, -0.04168), (0.01033, 0.0722, 0.04734), (0.03655, 0.0512, 0.04734), (0.03694, 0.04909, -0.04551), (0.03856, 0.04987, -0.04177), (0.03852, 0.04919, 0.04314), (0.04123, 0.05234, 0.03543), (0.008236, 0.07471, 0.04637), (0.01032, 0.07221, 0.04733), (0.01032, 0.07221, 0.04734), (0.009446, 0.07622, -0.01775), (0.03689, 0.04965, -0.04563), (0.03678, 0.05122, -0.04511), (0.03848, 0.0513, -0.04212), (0.0385, 0.05102, -0.04205), (0.03849, 0.05096, 0.04406), (0.03782, 0.05255, 0.04461), (0.03726, 0.05187, 0.04591), (0.01035, 0.07225, 0.04726), (0.03686, 0.04981, -0.04565), (0.03908, 0.04965, -0.03949), (0.007382, 0.07349, -0.04132), (0.008825, 0.07545, -0.04313), (0.009964, 0.07671, -0.03443), (0.01174, 0.07399, -0.04219), (0.01171, 0.07394, -0.04227), (0.02554, 0.06433, -0.04069), (0.03651, 0.0509, -0.04568), (0.02529, 0.06401, -0.03513), (0.01174, 0.07398, -0.04219), (0.02346, 0.06811, -0.03842), (0.01175, 0.07398, -0.04219), (0.009815, 0.07669, 0.01744), (0.01366, 0.08148, 0.02118), (0.0143, 0.08229, 0.01705), (0.02969, 0.06313, -0.03842), (0.03798, 0.05298, -0.04219), (0.03844, 0.05153, -0.04215), (0.04091, 0.05194, -0.03444), (0.008462, 0.07484, 0.04049), (0.02427, 0.06274, 0.03985), (0.0109, 0.07788, 0.03346), (0.04183, 0.05308, 0.03352), (0.02623, 0.06519, 0.04125), (0.02358, 0.06825, 0.03999), (0.0298, 0.06327, 0.03999), (0.04189, 0.05342, 0.03372), (0.04198, 0.0539, 0.034), (0.04199, 0.05416, 0.03415), (0.04182, 0.05516, 0.03476), (0.0417, 0.0556, 0.03502), (0.04177, 0.05541, 0.03491), (0.01085, 0.07798, -0.006113), (0.01394, 0.08184, -0.01759), (0.01321, 0.08092, -0.02169), (0.01124, 0.07846, -0.02991), (0.01526, 0.08349, -0.00471), (0.01499, 0.08314, -0.008943), (0.02703, 0.06618, -0.03715), (0.01098, 0.07814, 0.005738), (0.04184, 0.05333, -0.03204), (0.04244, 0.05408, -0.02998), (0.04234, 0.05372, -0.02987), (0.04117, 0.05227, -0.0337), (0.01022, 0.07703, -0.03375), (0.02765, 0.06696, -0.02717), (0.04291, 0.05444, 0.02963), (0.04311, 0.05469, 0.02884), (0.02559, 0.06439, 0.03613), (0.01199, 0.07924, 0.02958), (0.04296, 0.05478, 0.02983), (0.04308, 0.05575, 0.03041), (0.02741, 0.06665, 0.03743), (0.04221, 0.05802, 0.03179), (0.04273, 0.05715, 0.03126), (0.04279, 0.05702, 0.03117), (0.0429, 0.05653, 0.03088), (0.01365, 0.08147, 0.03078), (0.01183, 0.07921, -0.03511), (0.04126, 0.05265, -0.0338), (0.04144, 0.05345, -0.03401), (0.01256, 0.08012, 0.03467), (0.01476, 0.07775, 0.03572), (0.01476, 0.07776, 0.03573), (0.01477, 0.07775, 0.03573), (0.0414, 0.05466, -0.03414), (0.04188, 0.0552, -0.03276), (0.01536, 0.0836, 0.004099), (0.04261, 0.05589, -0.03031), (0.04253, 0.05444, -0.03008), (0.04247, 0.05417, -0.03001), (0.01517, 0.08337, 0.008345), (0.01712, 0.08581, 0.008566), (0.01478, 0.07779, 0.03564), (0.04099, 0.05674, 0.03573), (0.04153, 0.05721, 0.03416), (0.01138, 0.07848, -0.02992), (0.013, 0.08066, -0.03128), (0.01318, 0.08072, -0.02242), (0.02858, 0.06812, -0.02317), (0.0158, 0.07906, -0.03024), (0.01581, 0.07906, -0.03024), (0.02709, 0.07264, -0.02604), (0.01581, 0.07906, -0.03024), (0.04384, 0.0556, -0.02383), (0.04138, 0.05511, -0.03419), (0.04472, 0.0567, 0.02129), (0.04345, 0.05511, 0.02747), (0.04098, 0.05648, -0.03411), (0.04125, 0.05684, -0.0332), (0.01578, 0.07903, -0.03032), (0.02944, 0.06919, -0.02857), (0.01215, 0.07944, 0.02883), (0.04259, 0.05608, -0.03033), (0.04414, 0.05597, -0.02243), (0.0443, 0.05618, -0.02162), (0.04503, 0.05709, -0.01753), (0.02788, 0.06725, 0.02813), (0.01379, 0.08149, 0.02123), (0.02997, 0.06985, 0.02896), (0.02717, 0.07274, 0.02759), (0.03339, 0.06776, 0.02759), (0.0448, 0.05706, 0.02143), (0.04492, 0.05757, 0.02164), (0.04494, 0.05785, 0.02175), (0.04483, 0.05892, 0.02223), (0.04474, 0.05939, 0.02245), (0.0448, 0.05919, 0.02235), (0.04167, 0.05738, -0.03178), (0.04258, 0.0562, -0.03033), (0.04221, 0.05767, -0.03029), (0.03331, 0.06766, -0.02604), (0.04204, 0.05805, -0.03024), (0.03051, 0.07053, -0.02467), (0.04519, 0.05751, 0.01923), (0.04609, 0.05841, 0.01057), (0.04546, 0.05762, 0.01633), (0.04537, 0.05751, 0.01716), (0.01335, 0.08094, -0.02168), (0.03004, 0.06995, -0.01467), (0.02878, 0.06837, 0.0241), (0.01444, 0.0823, 0.01711), (0.04543, 0.05787, 0.01731), (0.04561, 0.05889, 0.01772), (0.03071, 0.07078, 0.02487), (0.04488, 0.06135, 0.01888), (0.04535, 0.0604, 0.01841), (0.0454, 0.06025, 0.01834), (0.04548, 0.05975, 0.01811), (0.0162, 0.08466, 0.01781), (0.01509, 0.08327, -0.02255), (0.04439, 0.05656, -0.02166), (0.04513, 0.05747, -0.01757), (0.04534, 0.05748, -0.01545), (0.04461, 0.05752, -0.02175), (0.04527, 0.05801, -0.01763), (0.01556, 0.08385, 0.02193), (0.01787, 0.08164, 0.02306), (0.01787, 0.08164, 0.02306), (0.01788, 0.08163, 0.02306), (0.01408, 0.08186, -0.01759), (0.01582, 0.08419, -0.01845), (0.01504, 0.08305, -0.009695), (0.03052, 0.07055, -0.01047), (0.01851, 0.08244, -0.01734), (0.01851, 0.08244, -0.01734), (0.02932, 0.07543, -0.01285), (0.01852, 0.08244, -0.01733), (0.04455, 0.0586, -0.02171), (0.04532, 0.05831, -0.01765), (0.04624, 0.0586, 0.008447), (0.04634, 0.05895, -0.006878), (0.04645, 0.05911, -0.004604), (0.04635, 0.05873, -0.004625), (0.04598, 0.05827, -0.009697), (0.04607, 0.05839, -0.00886), (0.0453, 0.05947, 0.01963), (0.01452, 0.08239, 0.01632), (0.03195, 0.07233, -0.01555), (0.04413, 0.06041, -0.02148), (0.04452, 0.05919, -0.02168), (0.03017, 0.07011, 0.01557), (0.01531, 0.08338, 0.008389), (0.04645, 0.05886, 0.00335), (0.04643, 0.05884, 0.004201), (0.04647, 0.05889, 0.001872), (0.03231, 0.07278, 0.01582), (0.02936, 0.07548, 0.01438), (0.03559, 0.07049, 0.01438), (0.04634, 0.05897, 0.00853), (0.04647, 0.0595, 0.008648), (0.04651, 0.0598, 0.008723), (0.04644, 0.06093, 0.00906), (0.04637, 0.06143, 0.009218), (0.04642, 0.06121, 0.009145), (0.04528, 0.05949, -0.01762), (0.01788, 0.08166, 0.02297), (0.0441, 0.06063, 0.02306), (0.04447, 0.06087, 0.02139), (0.04472, 0.06116, 0.01987), (0.04455, 0.06098, -0.01899), (0.03259, 0.07312, -0.01141), (0.03555, 0.07044, -0.01285), (0.04524, 0.06001, -0.01759), (0.04528, 0.05979, -0.01761), (0.01513, 0.08316, -0.008918), (0.03104, 0.0712, -0.001699), (0.01693, 0.08557, -0.009269), (0.03062, 0.07067, 0.01136), (0.0155, 0.08362, 0.004143), (0.04651, 0.05922, 0.00429), (0.04672, 0.06025, 0.004533), (0.0326, 0.07314, 0.01158), (0.0461, 0.06288, 0.005425), (0.04654, 0.06184, 0.005028), (0.04658, 0.06169, 0.004974), (0.04663, 0.06118, 0.004818), (0.01731, 0.08604, 0.00432), (0.04616, 0.05878, -0.008832), (0.01849, 0.08242, -0.01743), (0.01956, 0.08375, 0.009723), (0.01956, 0.08375, 0.009724), (0.01957, 0.08374, 0.009727), (0.01541, 0.08351, -0.004684), (0.01721, 0.08592, -0.005035), (0.01549, 0.08361, 0.003351), (0.04638, 0.0598, -0.00876), (0.03106, 0.07122, 0.002578), (0.01977, 0.08402, -0.00388), (0.01978, 0.08402, -0.00388), (0.03009, 0.07638, 0.0007624), (0.01978, 0.08401, -0.003877), (0.04631, 0.06079, -0.008586), (0.03302, 0.07366, -0.002028), (0.04585, 0.06256, -0.008166), (0.04625, 0.06144, -0.008473), (0.04663, 0.05995, -0.004545), (0.04659, 0.05965, -0.004575), (0.04648, 0.06094, -0.007049), (0.03319, 0.07388, 0.002222), (0.03631, 0.0714, 0.0007624), (0.04659, 0.06112, -0.004359), (0.04653, 0.06164, -0.004263), (0.04658, 0.06141, -0.004312), (0.04475, 0.06143, -0.01733), (0.04597, 0.06275, 0.008009), (0.04591, 0.06265, -0.007152), (0.046, 0.06279, -0.00559), (0.04579, 0.06274, 0.009727), (0.04601, 0.06301, -0.003877), (0.01956, 0.08376, 0.00963), (0.01977, 0.08401, -0.003973)], [], [(0, 1, 2), (3, 0, 2), (4, 3, 2), (5, 6, 2), (6, 4, 2), (1, 5, 2), (1, 0, 5), (7, 8, 5), (0, 7, 5), (8, 6, 5), (9, 10, 6), (11, 9, 6), (8, 12, 6), (12, 11, 6), (13, 14, 6), (14, 4, 6), (10, 13, 6), (15, 16, 17), (16, 18, 17), (18, 19, 17), (20, 15, 17), (21, 20, 17), (19, 22, 17), (22, 23, 17), (23, 21, 17), (24, 3, 4), (14, 24, 4), (7, 12, 8), (3, 24, 25), (26, 3, 25), (13, 26, 25), (14, 13, 25), (24, 14, 25), (22, 19, 27), (28, 22, 27), (19, 29, 27), (29, 28, 27), (30, 3, 26), (13, 30, 26), (31, 11, 12), (32, 31, 12), (7, 32, 12), (33, 34, 29), (19, 33, 29), (35, 28, 29), (34, 36, 29), (36, 37, 29), (37, 35, 29), (38, 16, 15), (20, 38, 15), (39, 19, 18), (40, 39, 18), (16, 41, 18), (41, 40, 18), (42, 9, 11), (43, 42, 11), (31, 43, 11), (38, 41, 16), (38, 39, 40), (41, 38, 40), (33, 36, 34), (42, 10, 9), (39, 33, 19), (44, 45, 46), (45, 47, 46), (47, 44, 46), (48, 30, 13), (10, 49, 13), (49, 48, 13), (50, 22, 28), (35, 50, 28), (51, 22, 50), (35, 51, 50), (52, 53, 39), (38, 52, 39), (53, 33, 39), (53, 52, 33), (52, 36, 33), (54, 45, 44), (55, 54, 44), (47, 56, 44), (56, 57, 44), (57, 55, 44), (58, 59, 47), (45, 58, 47), (59, 60, 47), (60, 56, 47), (0, 32, 7), (0, 31, 32), (52, 37, 36), (61, 22, 51), (62, 61, 51), (35, 62, 51), (63, 10, 42), (43, 63, 42), (0, 64, 31), (64, 43, 31), (52, 35, 37), (64, 65, 43), (65, 66, 43), (66, 63, 43), (52, 62, 35), (67, 68, 56), (60, 67, 56), (69, 57, 56), (68, 69, 56), (66, 10, 63), (70, 22, 61), (71, 70, 61), (62, 71, 61), (72, 73, 74), (73, 75, 74), (75, 76, 74), (77, 72, 74), (78, 77, 74), (76, 79, 74), (79, 80, 74), (80, 78, 74), (0, 81, 64), (81, 65, 64), (79, 76, 82), (83, 79, 82), (76, 84, 82), (84, 83, 82), (85, 54, 55), (57, 85, 55), (58, 60, 59), (54, 85, 86), (87, 54, 86), (69, 87, 86), (57, 69, 86), (85, 57, 86), (52, 71, 62), (76, 88, 84), (89, 83, 84), (90, 89, 84), (88, 90, 84), (0, 91, 81), (91, 65, 81), (92, 10, 66), (65, 92, 66), (93, 54, 87), (69, 93, 87), (52, 94, 71), (94, 70, 71), (95, 79, 83), (89, 95, 83), (96, 67, 60), (97, 96, 60), (58, 98, 60), (98, 97, 60), (99, 79, 95), (89, 99, 95), (76, 100, 88), (100, 101, 88), (102, 90, 88), (101, 102, 88), (103, 22, 70), (94, 103, 70), (104, 73, 72), (77, 104, 72), (0, 105, 91), (106, 65, 91), (105, 106, 91), (45, 98, 58), (107, 79, 99), (89, 107, 99), (105, 0, 108), (0, 109, 108), (110, 105, 108), (109, 110, 108), (111, 109, 0), (3, 111, 0), (52, 112, 94), (112, 103, 94), (106, 113, 65), (113, 92, 65), (113, 114, 10), (114, 49, 10), (92, 113, 10), (22, 103, 109), (23, 22, 109), (111, 23, 109), (103, 110, 109), (45, 97, 98), (111, 21, 23), (112, 110, 103), (3, 30, 111), (30, 21, 111), (115, 76, 75), (73, 116, 75), (116, 115, 75), (104, 116, 73), (104, 117, 115), (116, 104, 115), (117, 76, 115), (118, 101, 100), (76, 118, 100), (119, 20, 21), (120, 119, 21), (30, 120, 21), (110, 106, 105), (45, 121, 97), (122, 96, 97), (121, 122, 97), (90, 123, 89), (123, 124, 89), (124, 107, 89), (96, 68, 67), (48, 120, 30), (125, 52, 38), (20, 125, 38), (52, 126, 112), (126, 127, 112), (127, 110, 112), (78, 125, 20), (119, 78, 20), (128, 79, 107), (124, 128, 107), (117, 118, 76), (129, 93, 69), (68, 130, 69), (130, 129, 69), (52, 131, 126), (132, 127, 126), (131, 132, 126), (106, 114, 113), (114, 133, 49), (133, 48, 49), (118, 134, 101), (134, 102, 101), (133, 93, 48), (93, 135, 48), (135, 136, 48), (136, 120, 48), (137, 45, 114), (45, 133, 114), (106, 137, 114), (45, 54, 133), (54, 93, 133), (134, 90, 102), (137, 138, 45), (138, 139, 45), (139, 140, 45), (140, 121, 45), (141, 142, 143), (142, 144, 143), (144, 141, 143), (122, 68, 96), (134, 123, 90), (145, 122, 121), (140, 145, 121), (134, 146, 117), (104, 134, 117), (146, 118, 117), (146, 134, 118), (147, 142, 141), (148, 147, 141), (144, 149, 141), (149, 148, 141), (150, 151, 144), (142, 150, 144), (151, 149, 144), (145, 68, 122), (125, 131, 52), (152, 145, 140), (139, 152, 140), (153, 79, 128), (124, 153, 128), (127, 154, 110), (154, 106, 110), (79, 153, 131), (80, 79, 131), (125, 80, 131), (153, 132, 131), (78, 80, 125), (155, 156, 68), (156, 130, 68), (145, 152, 68), (152, 155, 68), (124, 132, 153), (134, 157, 123), (157, 124, 123), (158, 138, 137), (106, 158, 137), (119, 159, 78), (159, 77, 78), (157, 160, 124), (160, 132, 124), (155, 152, 139), (138, 155, 139), (154, 158, 106), (134, 160, 157), (132, 154, 127), (161, 155, 138), (158, 161, 138), (129, 135, 93), (134, 162, 160), (162, 132, 160), (163, 164, 149), (165, 163, 149), (151, 166, 149), (166, 165, 149), (167, 168, 149), (168, 148, 149), (164, 167, 149), (169, 134, 104), (77, 169, 104), (134, 170, 162), (171, 132, 162), (170, 171, 162), (172, 169, 77), (159, 172, 77), (173, 174, 175), (174, 176, 175), (176, 177, 175), (178, 173, 175), (172, 178, 175), (177, 179, 175), (179, 180, 175), (180, 172, 175), (179, 177, 181), (182, 179, 181), (177, 183, 181), (183, 182, 181), (154, 161, 158), (184, 147, 148), (168, 184, 148), (150, 166, 151), (147, 184, 185), (186, 147, 185), (167, 186, 185), (168, 167, 185), (184, 168, 185), (161, 156, 155), (156, 187, 130), (187, 129, 130), (187, 188, 129), (188, 135, 129), (142, 189, 150), (189, 166, 150), (190, 179, 182), (183, 191, 182), (191, 190, 182), (192, 142, 156), (142, 187, 156), (161, 192, 156), (193, 179, 190), (191, 193, 190), (142, 147, 187), (147, 188, 187), (171, 154, 132), (188, 147, 186), (167, 188, 186), (192, 194, 142), (194, 195, 142), (195, 196, 142), (196, 197, 142), (197, 198, 142), (198, 199, 142), (199, 189, 142), (200, 179, 193), (201, 200, 193), (191, 201, 193), (189, 199, 166), (199, 165, 166), (161, 194, 192), (202, 203, 183), (177, 202, 183), (203, 204, 183), (204, 205, 183), (205, 191, 183), (206, 179, 200), (207, 206, 200), (201, 207, 200), (198, 208, 199), (208, 165, 199), (209, 174, 173), (178, 209, 173), (197, 210, 198), (210, 208, 198), (134, 211, 170), (211, 171, 170), (212, 163, 165), (208, 212, 165), (213, 177, 176), (214, 213, 176), (174, 215, 176), (215, 214, 176), (169, 211, 134), (209, 215, 174), (209, 213, 214), (215, 209, 214), (202, 204, 203), (212, 164, 163), (179, 216, 211), (180, 179, 211), (169, 180, 211), (216, 171, 211), (216, 179, 206), (217, 216, 206), (207, 217, 206), (172, 180, 169), (218, 219, 164), (219, 220, 164), (221, 222, 164), (222, 223, 164), (223, 218, 164), (212, 221, 164), (220, 167, 164), (202, 224, 204), (224, 205, 204), (224, 191, 205), (225, 171, 216), (217, 225, 216), (226, 194, 161), (154, 226, 161), (210, 222, 208), (222, 221, 208), (221, 212, 208), (227, 178, 172), (159, 227, 172), (228, 188, 167), (220, 228, 167), (224, 201, 191), (213, 202, 177), (196, 210, 197), (195, 210, 196), (226, 210, 195), (194, 226, 195), (225, 229, 171), (229, 154, 171), (230, 231, 232), (231, 233, 232), (233, 230, 232), (224, 207, 201), (224, 217, 207), (228, 135, 188), (224, 234, 213), (209, 224, 213), (234, 202, 213), (234, 224, 202), (224, 225, 217), (235, 119, 120), (236, 235, 120), (136, 236, 120), (237, 238, 235), (236, 237, 235), (238, 119, 235), (239, 231, 230), (240, 239, 230), (233, 241, 230), (241, 242, 230), (242, 240, 230), (243, 244, 233), (231, 243, 233), (244, 245, 233), (245, 241, 233), (226, 218, 210), (218, 223, 210), (223, 222, 210), (246, 236, 136), (135, 246, 136), (246, 237, 236), (247, 224, 209), (178, 247, 209), (224, 248, 225), (248, 229, 225), (249, 247, 178), (227, 249, 178), (224, 250, 248), (251, 229, 248), (250, 251, 248), (226, 219, 218), (219, 252, 220), (252, 228, 220), (252, 253, 228), (253, 254, 228), (254, 255, 228), (255, 135, 228), (256, 257, 241), (245, 256, 241), (258, 242, 241), (257, 258, 241), (259, 231, 219), (231, 252, 219), (226, 259, 219), (231, 239, 252), (239, 253, 252), (260, 259, 226), (154, 260, 226), (238, 159, 119), (237, 261, 238), (261, 262, 238), (262, 159, 238), (263, 264, 265), (264, 266, 265), (266, 267, 265), (268, 263, 265), (249, 268, 265), (267, 269, 265), (269, 270, 265), (270, 249, 265), (259, 271, 231), (271, 272, 231), (272, 273, 231), (273, 274, 231), (274, 275, 231), (276, 243, 231), (275, 276, 231), (277, 246, 135), (255, 277, 135), (278, 237, 246), (277, 278, 246), (269, 267, 279), (280, 269, 279), (267, 281, 279), (281, 280, 279), (251, 154, 229), (282, 239, 240), (242, 282, 240), (243, 245, 244), (239, 282, 283), (284, 239, 283), (258, 284, 283), (242, 258, 283), (282, 242, 283), (285, 269, 280), (286, 285, 280), (281, 286, 280), (287, 269, 285), (286, 287, 285), (288, 269, 287), (286, 288, 287), (267, 289, 281), (290, 286, 281), (289, 290, 281), (253, 239, 284), (258, 291, 284), (291, 253, 284), (292, 269, 288), (286, 293, 288), (293, 292, 288), (276, 245, 243), (247, 250, 224), (294, 245, 276), (275, 294, 276), (274, 294, 275), (290, 295, 286), (295, 293, 286), (296, 297, 289), (267, 296, 289), (297, 298, 289), (299, 290, 289), (298, 299, 289), (269, 300, 250), (270, 269, 250), (247, 270, 250), (300, 251, 250), (249, 270, 247), (301, 302, 257), (302, 303, 257), (304, 301, 257), (305, 304, 257), (256, 306, 257), (306, 307, 257), (307, 294, 257), (294, 305, 257), (303, 258, 257), (300, 269, 292), (293, 300, 292), (308, 264, 263), (268, 308, 263), (293, 251, 300), (309, 268, 249), (227, 309, 249), (260, 271, 259), (273, 305, 274), (305, 294, 274), (294, 307, 245), (307, 306, 245), (306, 256, 245), (310, 267, 266), (311, 310, 266), (264, 312, 266), (312, 311, 266), (308, 312, 264), (308, 310, 311), (312, 308, 311), (296, 298, 297), (272, 304, 273), (304, 305, 273), (296, 313, 298), (313, 299, 298), (295, 314, 293), (314, 315, 293), (315, 251, 293), (313, 290, 299), (271, 301, 272), (301, 304, 272), (313, 295, 290), (262, 227, 159), (261, 316, 262), (316, 227, 262), (260, 317, 271), (317, 301, 271), (303, 291, 258), (291, 254, 253), (154, 317, 260), (310, 296, 267), (313, 314, 295), (313, 315, 314), (313, 318, 315), (318, 251, 315), (319, 277, 255), (254, 319, 255), (319, 278, 277), (320, 313, 308), (313, 310, 308), (268, 320, 308), (313, 321, 318), (322, 251, 318), (321, 322, 318), (323, 324, 325), (324, 326, 325), (326, 323, 325), (327, 320, 268), (309, 327, 268), (322, 154, 251), (313, 328, 310), (328, 296, 310), (328, 313, 296), (329, 324, 323), (330, 329, 323), (326, 331, 323), (331, 330, 323), (332, 333, 326), (324, 332, 326), (333, 331, 326), (317, 302, 301), (302, 334, 303), (334, 291, 303), (334, 335, 291), (335, 254, 291), (336, 324, 302), (324, 334, 302), (317, 336, 302), (324, 329, 334), (329, 335, 334), (336, 337, 324), (337, 338, 324), (338, 339, 324), (339, 340, 324), (340, 341, 324), (342, 332, 324), (341, 342, 324), (317, 337, 336), (343, 344, 331), (345, 343, 331), (333, 346, 331), (346, 345, 331), (347, 348, 331), (348, 330, 331), (344, 347, 331), (349, 350, 351), (350, 352, 351), (352, 353, 351), (354, 349, 351), (327, 354, 351), (353, 355, 351), (355, 356, 351), (356, 327, 351), (313, 357, 321), (357, 322, 321), (358, 337, 317), (154, 358, 317), (355, 353, 359), (360, 355, 359), (353, 361, 359), (361, 360, 359), (362, 355, 360), (361, 363, 360), (363, 362, 360), (364, 355, 362), (363, 364, 362), (365, 329, 330), (348, 365, 330), (332, 346, 333), (329, 365, 366), (367, 329, 366), (347, 367, 366), (348, 347, 366), (365, 348, 366), (368, 355, 364), (369, 368, 364), (363, 369, 364), (320, 357, 313), (316, 309, 227), (370, 371, 316), (261, 370, 316), (371, 309, 316), (372, 355, 368), (373, 372, 368), (369, 373, 368), (355, 374, 357), (356, 355, 357), (320, 356, 357), (374, 322, 357), (327, 356, 320), (342, 346, 332), (335, 329, 367), (347, 335, 367), (375, 376, 344), (376, 377, 344), (378, 375, 344), (379, 378, 344), (343, 380, 344), (380, 381, 344), (381, 382, 344), (382, 379, 344), (377, 347, 344), (383, 384, 322), (374, 383, 322), (384, 154, 322), (341, 346, 342), (374, 355, 372), (385, 374, 372), (373, 385, 372), (340, 386, 341), (386, 345, 341), (345, 346, 341), (385, 383, 374), (309, 354, 327), (387, 319, 254), (388, 387, 254), (335, 389, 254), (389, 388, 254), (387, 278, 319), (353, 390, 361), (390, 391, 361), (391, 392, 361), (392, 363, 361), (339, 393, 340), (393, 386, 340), (394, 350, 349), (354, 394, 349), (338, 393, 339), (380, 343, 345), (386, 380, 345), (358, 393, 338), (337, 358, 338), (395, 353, 352), (350, 396, 352), (396, 395, 352), (394, 396, 350), (394, 397, 395), (396, 394, 395), (397, 353, 395), (398, 391, 390), (353, 398, 390), (398, 399, 391), (399, 392, 391), (347, 389, 335), (399, 363, 392), (382, 381, 386), (381, 380, 386), (393, 379, 386), (379, 382, 386), (399, 369, 363), (399, 373, 369), (399, 385, 373), (377, 389, 347), (399, 383, 385), (397, 398, 353), (358, 375, 393), (375, 378, 393), (378, 379, 393), (400, 399, 394), (399, 397, 394), (354, 400, 394), (399, 401, 383), (401, 384, 383), (402, 400, 354), (309, 402, 354), (403, 404, 405), (404, 406, 405), (406, 403, 405), (407, 408, 358), (408, 376, 358), (376, 375, 358), (154, 407, 358), (399, 409, 401), (410, 384, 401), (409, 410, 401), (376, 411, 377), (411, 389, 377), (399, 412, 397), (412, 398, 397), (412, 399, 398), (411, 413, 389), (413, 388, 389), (414, 404, 403), (415, 414, 403), (406, 416, 403), (416, 417, 403), (417, 415, 403), (418, 419, 406), (404, 418, 406), (419, 420, 406), (420, 416, 406), (408, 404, 376), (404, 411, 376), (404, 414, 411), (414, 413, 411), (410, 154, 384), (408, 421, 404), (421, 422, 404), (422, 423, 404), (423, 424, 404), (424, 425, 404), (426, 418, 404), (425, 426, 404), (371, 427, 309), (427, 428, 309), (428, 402, 309), (370, 429, 371), (429, 427, 371), (430, 431, 416), (420, 430, 416), (432, 417, 416), (431, 432, 416), (433, 434, 435), (434, 436, 435), (436, 437, 435), (428, 433, 435), (402, 428, 435), (437, 438, 435), (438, 439, 435), (439, 402, 435), (440, 387, 388), (441, 440, 388), (442, 441, 388), (413, 442, 388), (440, 278, 387), (400, 409, 399), (438, 437, 443), (444, 438, 443), (437, 445, 443), (445, 444, 443), (446, 438, 444), (447, 446, 444), (445, 447, 444), (448, 438, 446), (447, 448, 446), (449, 438, 448), (447, 449, 448), (450, 414, 415), (417, 450, 415), (418, 420, 419), (414, 450, 451), (452, 414, 451), (432, 452, 451), (417, 432, 451), (450, 417, 451), (438, 453, 409), (439, 438, 409), (400, 439, 409), (453, 410, 409), (402, 439, 400), (454, 438, 449), (447, 455, 449), (455, 454, 449), (456, 457, 431), (457, 458, 431), (459, 456, 431), (460, 459, 431), (430, 461, 431), (461, 462, 431), (462, 463, 431), (463, 460, 431), (458, 432, 431), (437, 464, 445), (464, 447, 445), (453, 438, 454), (455, 453, 454), (465, 466, 464), (437, 465, 464), (466, 467, 464), (467, 468, 464), (468, 447, 464), (455, 410, 453), (426, 420, 418), (407, 421, 408), (425, 420, 426), (413, 414, 452), (432, 413, 452), (424, 463, 425), (461, 420, 425), (462, 461, 425), (463, 462, 425), (468, 469, 447), (469, 470, 447), (470, 471, 447), (471, 455, 447), (461, 430, 420), (423, 460, 424), (460, 463, 424), (472, 421, 407), (154, 472, 407), (422, 459, 423), (459, 460, 423), (473, 410, 455), (471, 473, 455), (474, 434, 433), (428, 474, 433), (421, 456, 422), (456, 459, 422), (472, 456, 421), (432, 442, 413), (475, 437, 436), (476, 475, 436), (434, 477, 436), (477, 476, 436), (474, 477, 434), (474, 476, 477), (474, 475, 476), (465, 467, 466), (478, 479, 410), (473, 478, 410), (479, 154, 410), (465, 480, 467), (480, 468, 467), (480, 469, 468), (480, 470, 469), (480, 471, 470), (480, 473, 471), (480, 478, 473), (481, 480, 474), (480, 475, 474), (428, 481, 474), (482, 481, 428), (427, 482, 428), (480, 483, 478), (483, 479, 478), (458, 442, 432), (475, 465, 437), (484, 485, 486), (485, 487, 486), (487, 484, 486), (472, 457, 456), (457, 488, 458), (488, 442, 458), (488, 489, 442), (489, 441, 442), (429, 490, 427), (490, 482, 427), (370, 491, 429), (491, 490, 429), (492, 485, 457), (485, 488, 457), (472, 492, 457), (485, 493, 488), (493, 489, 488), (480, 494, 475), (494, 465, 475), (494, 480, 465), (493, 485, 484), (495, 493, 484), (487, 496, 484), (496, 495, 484), (497, 498, 487), (485, 497, 487), (498, 496, 487), (492, 499, 485), (499, 500, 485), (500, 501, 485), (501, 502, 485), (502, 503, 485), (504, 497, 485), (503, 504, 485), (472, 499, 492), (505, 440, 441), (506, 505, 441), (507, 506, 441), (489, 507, 441), (508, 278, 440), (505, 508, 440), (509, 499, 472), (154, 509, 472), (480, 510, 483), (510, 479, 483), (511, 512, 496), (513, 511, 496), (498, 514, 496), (514, 513, 496), (515, 516, 496), (516, 495, 496), (512, 515, 496), (481, 510, 480), (517, 518, 519), (518, 520, 519), (520, 521, 519), (522, 517, 519), (482, 522, 519), (521, 523, 519), (523, 524, 519), (524, 482, 519), (510, 525, 479), (526, 527, 479), (525, 526, 479), (527, 154, 479), (523, 525, 510), (524, 523, 510), (481, 524, 510), (482, 524, 481), (528, 529, 512), (529, 530, 512), (531, 528, 512), (532, 531, 512), (511, 533, 512), (533, 534, 512), (534, 535, 512), (535, 532, 512), (530, 515, 512), (523, 536, 537), (538, 523, 537), (536, 539, 537), (540, 538, 537), (539, 540, 537), (541, 523, 538), (540, 542, 538), (542, 541, 538), (523, 521, 536), (521, 539, 536), (543, 523, 541), (544, 543, 541), (545, 544, 541), (542, 545, 541), (546, 493, 495), (516, 546, 495), (497, 514, 498), (493, 546, 547), (548, 493, 547), (515, 548, 547), (516, 515, 547), (546, 516, 547), (525, 523, 543), (549, 525, 543), (544, 549, 543), (550, 551, 482), (551, 552, 482), (552, 522, 482), (490, 553, 482), (553, 554, 482), (554, 550, 482), (549, 526, 525), (504, 514, 497), (503, 514, 504), (502, 555, 503), (555, 513, 503), (513, 514, 503), (489, 493, 548), (515, 489, 548), (501, 556, 502), (556, 555, 502), (500, 556, 501), (509, 556, 500), (499, 509, 500), (521, 557, 539), (557, 558, 539), (559, 540, 539), (558, 559, 539), (515, 507, 489), (560, 518, 517), (522, 560, 517), (533, 511, 513), (555, 533, 513), (535, 534, 555), (534, 533, 555), (556, 532, 555), (532, 535, 555), (558, 561, 559), (561, 540, 559), (561, 542, 540), (562, 521, 520), (518, 563, 520), (563, 562, 520), (561, 545, 542), (557, 564, 558), (564, 561, 558), (560, 563, 518), (560, 562, 563), (560, 565, 562), (565, 521, 562), (521, 564, 557), (561, 544, 545), (561, 549, 544), (561, 526, 549), (566, 561, 560), (561, 565, 560), (522, 566, 560), (552, 566, 522), (561, 567, 526), (567, 527, 526), (509, 528, 556), (528, 531, 556), (531, 532, 556), (568, 569, 509), (569, 529, 509), (529, 528, 509), (154, 568, 509), (530, 507, 515), (491, 553, 490), (570, 571, 491), (370, 570, 491), (571, 553, 491), (565, 564, 521), (561, 572, 567), (573, 527, 567), (572, 573, 567), (529, 574, 530), (574, 507, 530), (574, 575, 507), (575, 506, 507), (573, 154, 527), (576, 577, 578), (577, 579, 578), (579, 576, 578), (569, 577, 529), (577, 574, 529), (577, 580, 574), (580, 575, 574), (581, 505, 506), (582, 581, 506), (583, 582, 506), (575, 583, 506), (581, 508, 505), (569, 584, 577), (576, 580, 577), (584, 585, 577), (585, 586, 577), (586, 587, 577), (587, 588, 577), (589, 579, 577), (590, 589, 577), (588, 590, 577), (561, 591, 565), (591, 564, 565), (591, 561, 564), (592, 580, 576), (579, 593, 576), (593, 594, 576), (594, 592, 576), (589, 595, 579), (595, 596, 579), (596, 593, 579), (566, 572, 561), (597, 598, 593), (596, 597, 593), (599, 594, 593), (598, 599, 593), (600, 601, 602), (601, 603, 602), (603, 604, 602), (551, 600, 602), (552, 551, 602), (604, 605, 602), (605, 606, 602), (606, 552, 602), (605, 607, 572), (606, 605, 572), (566, 606, 572), (607, 573, 572), (552, 606, 566), (608, 609, 598), (609, 610, 598), (611, 608, 598), (612, 611, 598), (597, 613, 598), (613, 614, 598), (614, 615, 598), (615, 612, 598), (610, 599, 598), (605, 616, 617), (618, 605, 617), (619, 620, 617), (616, 619, 617), (620, 618, 617), (605, 621, 616), (621, 619, 616), (605, 622, 621), (622, 623, 621), (623, 619, 621), (607, 605, 618), (620, 607, 618), (620, 573, 607), (605, 604, 622), (604, 623, 622), (568, 584, 569), (624, 580, 592), (594, 624, 592), (589, 596, 595), (580, 624, 625), (626, 580, 625), (599, 626, 625), (594, 599, 625), (624, 594, 625), (627, 584, 568), (154, 627, 568), (590, 596, 589), (604, 628, 623), (629, 619, 623), (628, 629, 623), (588, 596, 590), (587, 615, 588), (613, 596, 588), (614, 613, 588), (615, 614, 588), (629, 630, 619), (630, 620, 619), (575, 580, 626), (599, 575, 626), (586, 612, 587), (612, 615, 587), (630, 631, 620), (631, 632, 620), (632, 573, 620), (585, 611, 586), (611, 612, 586), (584, 608, 585), (608, 611, 585), (613, 597, 596), (627, 608, 584), (599, 583, 575), (632, 633, 573), (633, 634, 573), (634, 154, 573), (604, 635, 628), (635, 636, 628), (637, 629, 628), (636, 637, 628), (638, 601, 600), (551, 638, 600), (571, 554, 553), (570, 639, 571), (639, 554, 571), (640, 631, 630), (629, 640, 630), (640, 632, 631), (637, 640, 629), (636, 640, 637), (641, 638, 551), (642, 641, 551), (550, 642, 551), (635, 643, 636), (643, 640, 636), (641, 640, 638), (644, 601, 638), (640, 645, 638), (645, 646, 638), (646, 644, 638), (640, 633, 632), (640, 647, 633), (647, 634, 633), (646, 604, 603), (601, 644, 603), (644, 646, 603), (645, 604, 646), (604, 643, 635), (610, 583, 599), (648, 581, 582), (649, 648, 582), (583, 649, 582), (650, 508, 581), (648, 650, 581), (645, 643, 604), (627, 609, 608), (609, 651, 610), (651, 583, 610), (651, 652, 583), (652, 649, 583), (653, 654, 609), (654, 651, 609), (627, 653, 609), (654, 655, 651), (655, 652, 651), (656, 654, 657), (654, 658, 657), (658, 656, 657), (653, 659, 654), (656, 655, 654), (659, 660, 654), (660, 661, 654), (661, 662, 654), (662, 663, 654), (664, 658, 654), (665, 664, 654), (663, 665, 654), (627, 659, 653), (640, 666, 645), (666, 643, 645), (666, 640, 643), (667, 659, 627), (154, 667, 627), (668, 655, 656), (658, 669, 656), (669, 670, 656), (670, 668, 656), (664, 671, 658), (671, 672, 658), (672, 669, 658), (640, 673, 647), (673, 634, 647), (673, 674, 634), (674, 675, 634), (675, 676, 634), (676, 154, 634), (641, 673, 640), (677, 674, 673), (678, 677, 673), (641, 678, 673), (642, 678, 641), (679, 680, 669), (681, 679, 669), (672, 681, 669), (682, 670, 669), (680, 682, 669), (683, 684, 680), (684, 685, 680), (686, 683, 680), (687, 686, 680), (679, 688, 680), (688, 689, 680), (689, 690, 680), (690, 687, 680), (685, 682, 680), (691, 692, 693), (692, 694, 693), (694, 695, 693), (696, 691, 693), (642, 696, 693), (695, 677, 693), (677, 678, 693), (678, 642, 693), (550, 696, 642), (677, 697, 674), (697, 698, 674), (698, 675, 674), (677, 699, 697), (699, 700, 697), (700, 698, 697), (677, 701, 699), (701, 702, 699), (702, 700, 699), (677, 703, 701), (703, 704, 701), (704, 702, 701), (677, 705, 703), (705, 706, 703), (706, 704, 703), (677, 695, 705), (695, 706, 705), (707, 655, 668), (670, 707, 668), (664, 672, 671), (655, 707, 708), (709, 655, 708), (682, 709, 708), (670, 682, 708), (707, 670, 708), (665, 672, 664), (663, 672, 665), (662, 710, 663), (710, 681, 663), (681, 672, 663), (661, 711, 662), (711, 710, 662), (660, 711, 661), (652, 655, 709), (682, 652, 709), (667, 711, 660), (659, 667, 660), (682, 712, 652), (712, 713, 652), (713, 649, 652), (639, 714, 554), (714, 550, 554), (570, 715, 639), (715, 714, 639), (695, 716, 706), (716, 717, 706), (717, 718, 706), (718, 704, 706), (719, 692, 691), (696, 719, 691), (720, 719, 696), (721, 720, 696), (550, 721, 696), (720, 722, 719), (723, 692, 719), (722, 724, 719), (724, 725, 719), (725, 723, 719), (722, 726, 675), (698, 722, 675), (726, 676, 675), (700, 722, 698), (702, 722, 700), (688, 679, 681), (710, 688, 681), (704, 722, 702), (690, 689, 710), (689, 688, 710), (711, 687, 710), (687, 690, 710), (667, 683, 711), (683, 686, 711), (686, 687, 711), (718, 722, 704), (717, 722, 718), (716, 727, 717), (727, 722, 717), (728, 729, 667), (729, 684, 667), (684, 683, 667), (154, 728, 667), (278, 730, 731), (237, 278, 731), (732, 237, 731), (733, 732, 731), (730, 733, 731), (732, 261, 237), (725, 695, 694), (692, 723, 694), (723, 725, 694), (724, 695, 725), (695, 727, 716), (734, 648, 649), (713, 734, 649), (734, 650, 648), (735, 261, 732), (733, 735, 732), (735, 370, 261), (508, 736, 730), (278, 508, 730), (736, 733, 730), (722, 737, 726), (738, 676, 726), (737, 738, 726), (685, 712, 682), (738, 154, 676), (684, 739, 685), (739, 712, 685), (739, 740, 712), (740, 741, 712), (741, 713, 712), (724, 727, 695), (742, 370, 735), (733, 742, 735), (742, 570, 370), (684, 743, 739), (743, 744, 739), (744, 740, 739), (729, 743, 684), (650, 745, 736), (508, 650, 736), (745, 733, 736), (729, 746, 743), (747, 748, 743), (748, 744, 743), (749, 747, 743), (746, 750, 743), (750, 751, 743), (751, 752, 743), (752, 753, 743), (754, 749, 743), (755, 754, 743), (753, 755, 743), (749, 748, 747), (756, 570, 742), (733, 756, 742), (757, 715, 570), (756, 757, 570), (722, 758, 724), (758, 727, 724), (758, 722, 727), (745, 759, 733), (759, 760, 733), (760, 761, 733), (761, 762, 733), (762, 756, 733), (763, 728, 154), (764, 765, 154), (765, 766, 154), (766, 763, 154), (767, 768, 154), (768, 769, 154), (769, 764, 154), (770, 771, 154), (771, 772, 154), (772, 767, 154), (773, 774, 154), (774, 775, 154), (775, 770, 154), (776, 777, 154), (777, 778, 154), (778, 773, 154), (779, 780, 154), (780, 781, 154), (781, 776, 154), (782, 783, 154), (783, 784, 154), (784, 779, 154), (785, 786, 154), (786, 787, 154), (787, 782, 154), (738, 785, 154), (788, 744, 748), (749, 789, 748), (789, 788, 748), (754, 790, 749), (790, 789, 749), (791, 759, 745), (650, 791, 745), (792, 791, 650), (734, 792, 650), (720, 737, 722), (762, 757, 756), (793, 715, 757), (794, 793, 757), (795, 796, 757), (796, 797, 757), (797, 794, 757), (762, 795, 757), (798, 799, 737), (800, 798, 737), (720, 800, 737), (799, 738, 737), (721, 800, 720), (801, 802, 803), (802, 804, 803), (805, 806, 803), (806, 807, 803), (807, 801, 803), (789, 808, 803), (808, 809, 803), (809, 805, 803), (810, 789, 803), (804, 810, 803), (811, 760, 759), (791, 811, 759), (812, 813, 791), (813, 814, 791), (814, 815, 791), (815, 811, 791), (792, 812, 791), (790, 816, 789), (816, 808, 789), (810, 817, 789), (817, 788, 789), (818, 819, 721), (550, 818, 721), (819, 800, 721), (819, 798, 800), (798, 820, 799), (821, 738, 799), (820, 821, 799), (798, 822, 820), (822, 821, 820), (746, 729, 728), (763, 746, 728), (823, 824, 819), (824, 825, 819), (825, 826, 819), (818, 823, 819), (826, 798, 819), (798, 827, 822), (828, 821, 822), (827, 828, 822), (798, 829, 827), (829, 828, 827), (798, 830, 829), (830, 828, 829), (761, 795, 762), (831, 832, 795), (832, 833, 795), (833, 796, 795), (761, 831, 795), (798, 834, 830), (834, 835, 830), (835, 828, 830), (798, 826, 834), (826, 835, 834), (831, 761, 760), (811, 831, 760), (836, 831, 811), (837, 836, 811), (815, 838, 811), (838, 837, 811), (715, 839, 714), (839, 550, 714), (793, 839, 715), (840, 744, 788), (817, 840, 788), (754, 816, 790), (841, 744, 840), (817, 841, 840), (842, 744, 841), (810, 842, 841), (817, 810, 841), (836, 843, 831), (843, 844, 831), (844, 832, 831), (821, 845, 738), (845, 846, 738), (846, 785, 738), (755, 816, 754), (753, 816, 755), (809, 816, 753), (805, 809, 753), (752, 805, 753), (847, 848, 821), (848, 845, 821), (828, 847, 821), (849, 847, 828), (835, 849, 828), (806, 805, 752), (751, 806, 752), (826, 850, 835), (850, 849, 835), (807, 806, 751), (750, 807, 751), (801, 807, 750), (746, 801, 750), (763, 801, 746), (842, 740, 744), (842, 810, 740), (810, 851, 740), (851, 741, 740), (809, 808, 816), (852, 853, 850), (826, 852, 850), (853, 854, 850), (855, 849, 850), (854, 855, 850), (792, 734, 713), (741, 792, 713), (856, 823, 818), (857, 856, 818), (550, 857, 818), (857, 858, 856), (859, 824, 856), (824, 823, 856), (858, 860, 856), (860, 861, 856), (861, 859, 856), (858, 862, 846), (845, 858, 846), (862, 785, 846), (848, 858, 845), (847, 858, 848), (849, 858, 847), (855, 858, 849), (854, 858, 855), (853, 852, 854), (852, 858, 854), (860, 826, 825), (861, 860, 825), (824, 859, 825), (859, 861, 825), (763, 802, 801), (802, 863, 804), (863, 851, 804), (851, 810, 804), (863, 864, 851), (865, 741, 851), (864, 865, 851), (860, 852, 826), (802, 866, 863), (866, 867, 863), (867, 864, 863), (868, 866, 802), (763, 868, 802), (868, 869, 866), (870, 871, 866), (871, 867, 866), (872, 870, 866), (869, 873, 866), (873, 874, 866), (874, 875, 866), (875, 876, 866), (877, 872, 866), (878, 877, 866), (876, 878, 866), (766, 869, 763), (869, 868, 763), (872, 871, 870), (858, 879, 860), (879, 852, 860), (879, 858, 852), (880, 881, 785), (882, 786, 785), (881, 882, 785), (862, 880, 785), (883, 867, 871), (872, 884, 871), (884, 885, 871), (885, 883, 871), (877, 886, 872), (886, 887, 872), (887, 884, 872), (858, 880, 862), (857, 880, 858), (888, 880, 857), (550, 888, 857), (889, 881, 880), (888, 889, 880), (890, 891, 892), (891, 893, 892), (894, 895, 892), (895, 896, 892), (896, 890, 892), (884, 897, 892), (897, 898, 892), (898, 894, 892), (899, 884, 892), (893, 899, 892), (900, 901, 550), (902, 900, 550), (839, 902, 550), (901, 888, 550), (901, 889, 888), (889, 903, 881), (904, 882, 881), (903, 904, 881), (889, 905, 903), (906, 904, 903), (905, 906, 903), (907, 897, 884), (887, 907, 884), (899, 885, 884), (793, 902, 839), (794, 902, 793), (889, 908, 905), (909, 906, 905), (908, 909, 905), (910, 911, 901), (911, 912, 901), (912, 913, 901), (900, 910, 901), (913, 889, 901), (889, 914, 908), (915, 909, 908), (914, 915, 908), (889, 916, 914), (916, 915, 914), (889, 917, 916), (917, 918, 916), (918, 915, 916), (889, 913, 917), (913, 918, 917), (919, 867, 883), (885, 919, 883), (877, 887, 886), (920, 867, 919), (885, 920, 919), (921, 867, 920), (899, 921, 920), (885, 899, 920), (766, 873, 869), (922, 874, 873), (766, 922, 873), (921, 864, 867), (878, 887, 877), (921, 899, 864), (899, 923, 864), (923, 865, 864), (876, 887, 878), (875, 924, 876), (924, 907, 876), (907, 887, 876), (922, 875, 874), (922, 924, 875), (812, 792, 741), (865, 812, 741), (765, 925, 766), (925, 891, 766), (891, 890, 766), (890, 922, 766), (926, 910, 900), (927, 926, 900), (928, 927, 900), (902, 928, 900), (927, 929, 926), (930, 911, 926), (911, 910, 926), (929, 931, 926), (931, 932, 926), (932, 930, 926), (929, 933, 882), (904, 929, 882), (933, 786, 882), (913, 934, 918), (934, 935, 918), (935, 936, 918), (936, 915, 918), (906, 929, 904), (909, 929, 906), (895, 924, 922), (890, 896, 922), (896, 895, 922), (915, 929, 909), (894, 898, 924), (898, 907, 924), (895, 894, 924), (936, 929, 915), (935, 929, 936), (898, 897, 907), (934, 937, 935), (937, 929, 935), (933, 787, 786), (932, 913, 912), (911, 930, 912), (930, 932, 912), (931, 913, 932), (913, 937, 934), (929, 938, 933), (938, 787, 933), (891, 939, 893), (939, 923, 893), (923, 899, 893), (939, 940, 923), (940, 941, 923), (941, 865, 923), (891, 942, 939), (942, 943, 939), (943, 940, 939), (925, 942, 891), (931, 937, 913), (925, 944, 942), (945, 946, 942), (946, 943, 942), (947, 945, 942), (944, 948, 942), (948, 949, 942), (949, 950, 942), (950, 951, 942), (951, 952, 942), (953, 947, 942), (954, 953, 942), (952, 954, 942), (947, 946, 945), (929, 955, 931), (955, 937, 931), (955, 929, 937), (956, 943, 946), (947, 957, 946), (957, 958, 946), (958, 956, 946), (953, 959, 947), (959, 960, 947), (960, 957, 947), (927, 938, 929), (794, 961, 902), (961, 962, 902), (962, 928, 902), (797, 961, 794), (963, 938, 927), (928, 963, 927), (964, 965, 938), (963, 964, 938), (965, 787, 938), (966, 967, 968), (967, 969, 968), (957, 970, 968), (970, 971, 968), (971, 972, 968), (972, 973, 968), (973, 974, 968), (974, 966, 968), (975, 957, 968), (969, 975, 968), (944, 925, 765), (764, 944, 765), (962, 976, 928), (977, 978, 928), (976, 979, 928), (979, 980, 928), (980, 977, 928), (978, 963, 928), (978, 964, 963), (964, 981, 965), (982, 787, 965), (981, 982, 965), (964, 983, 981), (983, 982, 981), (964, 984, 983), (985, 982, 983), (984, 985, 983), (960, 970, 957), (975, 958, 957), (813, 812, 865), (941, 813, 865), (986, 987, 978), (987, 988, 978), (988, 989, 978), (977, 986, 978), (989, 964, 978), (982, 990, 787), (990, 991, 787), (991, 782, 787), (964, 992, 984), (992, 985, 984), (964, 993, 992), (993, 985, 992), (964, 994, 993), (994, 995, 993), (995, 985, 993), (996, 997, 982), (997, 990, 982), (985, 996, 982), (764, 966, 944), (966, 948, 944), (964, 989, 994), (989, 995, 994), (943, 998, 940), (998, 975, 940), (975, 999, 940), (999, 941, 940), (1000, 1001, 943), (1001, 998, 943), (956, 1000, 943), (966, 974, 948), (974, 949, 948), (974, 973, 949), (973, 950, 949), (973, 951, 950), (958, 1000, 956), (953, 960, 959), (958, 1001, 1000), (975, 998, 1001), (958, 975, 1001), (954, 960, 953), (972, 952, 951), (973, 972, 951), (972, 971, 952), (971, 960, 952), (960, 954, 952), (1002, 996, 985), (995, 1002, 985), (989, 1003, 995), (1003, 1002, 995), (1004, 986, 977), (1005, 1004, 977), (1006, 1005, 977), (980, 1006, 977), (1005, 1007, 1004), (1008, 987, 1004), (987, 986, 1004), (1007, 1009, 1004), (1009, 1010, 1004), (1010, 1008, 1004), (1007, 1011, 991), (990, 1007, 991), (1011, 782, 991), (971, 970, 960), (997, 1007, 990), (996, 1007, 997), (1002, 1007, 996), (1012, 1013, 1003), (989, 1012, 1003), (1013, 1014, 1003), (1015, 1002, 1003), (1014, 1015, 1003), (1015, 1007, 1002), (1014, 1007, 1015), (1013, 1012, 1014), (1012, 1007, 1014), (764, 967, 966), (1016, 1017, 999), (969, 1016, 999), (1017, 1018, 999), (1018, 941, 999), (975, 969, 999), (1009, 989, 988), (1010, 1009, 988), (987, 1008, 988), (1008, 1010, 988), (967, 1016, 969), (967, 1019, 1016), (1019, 1020, 1016), (1020, 1017, 1016), (1021, 1019, 967), (764, 1021, 967), (1022, 1021, 764), (769, 1022, 764), (1021, 1022, 1019), (1023, 1024, 1019), (1024, 1020, 1019), (1025, 1023, 1019), (1022, 1026, 1019), (1026, 1027, 1019), (1027, 1028, 1019), (1028, 1029, 1019), (1030, 1025, 1019), (1031, 1030, 1019), (1029, 1031, 1019), (1009, 1012, 989), (1032, 1033, 782), (1034, 783, 782), (1033, 1034, 782), (1011, 1032, 782), (797, 1035, 961), (1035, 962, 961), (796, 1035, 797), (1025, 1024, 1023), (1007, 1032, 1011), (1005, 1032, 1007), (1036, 1009, 1007), (1012, 1036, 1007), (1036, 1012, 1009), (1037, 1020, 1024), (1025, 1038, 1024), (1038, 1039, 1024), (1039, 1037, 1024), (1030, 1040, 1025), (1040, 1041, 1025), (1041, 1038, 1025), (1042, 1032, 1005), (1006, 1042, 1005), (1043, 1033, 1032), (1042, 1043, 1032), (1044, 1045, 1046), (1045, 1047, 1046), (1048, 1044, 1046), (1049, 1048, 1046), (1038, 1050, 1046), (1050, 1051, 1046), (1051, 1052, 1046), (1052, 1053, 1046), (1053, 1049, 1046), (1054, 1038, 1046), (1047, 1054, 1046), (814, 813, 941), (1018, 814, 941), (980, 1055, 1006), (1055, 1042, 1006), (1055, 1043, 1042), (1043, 1056, 1033), (1057, 1034, 1033), (1056, 1057, 1033), (1043, 1058, 1056), (1059, 1057, 1056), (1058, 1059, 1056), (1043, 1060, 1058), (1061, 1059, 1058), (1060, 1061, 1058), (1054, 1039, 1038), (1062, 1050, 1038), (1041, 1062, 1038), (1043, 1063, 1060), (1064, 1061, 1060), (1063, 1064, 1060), (1065, 1066, 1055), (1066, 1067, 1055), (1067, 1068, 1055), (980, 1065, 1055), (1068, 1043, 1055), (1043, 1069, 1063), (1069, 1064, 1063), (769, 1026, 1022), (1043, 1070, 1069), (1070, 1071, 1069), (1071, 1064, 1069), (1020, 1072, 1017), (1073, 1018, 1017), (1054, 1073, 1017), (1072, 1054, 1017), (1074, 1075, 1020), (1075, 1072, 1020), (1037, 1074, 1020), (769, 1076, 1026), (1076, 1027, 1026), (1077, 1028, 1027), (1076, 1077, 1027), (1077, 1029, 1028), (1043, 1068, 1070), (1068, 1071, 1070), (1077, 1031, 1029), (1041, 1030, 1031), (1077, 1041, 1031), (1041, 1040, 1030), (768, 1078, 769), (1078, 1045, 769), (1045, 1044, 769), (1044, 1076, 769), (1039, 1074, 1037), (1039, 1075, 1074), (1054, 1072, 1075), (1039, 1054, 1075), (1079, 1065, 980), (1080, 1079, 980), (979, 1080, 980), (1080, 1081, 1079), (1082, 1066, 1079), (1066, 1065, 1079), (1081, 1083, 1079), (1083, 1084, 1079), (1084, 1082, 1079), (1081, 1085, 1034), (1057, 1081, 1034), (1085, 783, 1034), (1059, 1081, 1057), (1049, 1077, 1076), (1044, 1048, 1076), (1048, 1049, 1076), (1061, 1081, 1059), (1085, 784, 783), (1064, 1081, 1061), (1068, 1086, 1071), (1086, 1087, 1071), (1087, 1088, 1071), (1088, 1064, 1071), (1052, 1051, 1077), (1053, 1052, 1077), (1062, 1041, 1077), (1051, 1062, 1077), (1049, 1053, 1077), (1088, 1081, 1064), (1087, 1081, 1088), (1081, 1089, 1085), (1089, 784, 1085), (1086, 1090, 1087), (1090, 1081, 1087), (1091, 1092, 1073), (1047, 1091, 1073), (1092, 1018, 1073), (1054, 1047, 1073), (1045, 1091, 1047), (1051, 1050, 1062), (1084, 1068, 1067), (1066, 1082, 1067), (1082, 1084, 1067), (1045, 1093, 1091), (1093, 1094, 1091), (1094, 1092, 1091), (1078, 1093, 1045), (1083, 1068, 1084), (1068, 1090, 1086), (1078, 1095, 1093), (1096, 1097, 1093), (1097, 1094, 1093), (1098, 1096, 1093), (1095, 1099, 1093), (1099, 1100, 1093), (1100, 1101, 1093), (1101, 1102, 1093), (1103, 1098, 1093), (1104, 1103, 1093), (1102, 1104, 1093), (796, 1105, 1035), (1105, 1106, 1035), (1106, 962, 1035), (833, 1105, 796), (1083, 1090, 1068), (815, 814, 1018), (1107, 815, 1018), (1108, 1107, 1018), (1092, 1109, 1018), (1109, 1110, 1018), (1110, 1108, 1018), (1098, 1097, 1096), (1080, 1089, 1081), (1111, 1083, 1081), (1090, 1111, 1081), (1095, 1078, 768), (767, 1095, 768), (1112, 1089, 1080), (979, 1112, 1080), (1113, 1114, 1089), (1112, 1113, 1089), (1114, 784, 1089), (1115, 1116, 1117), (1116, 1118, 1117), (1119, 1115, 1117), (1120, 1119, 1117), (1121, 1122, 1117), (1122, 1123, 1117), (1123, 1124, 1117), (1124, 1125, 1117), (1125, 1120, 1117), (1126, 1121, 1117), (1118, 1126, 1117), (1111, 1090, 1083), (976, 1127, 979), (1127, 1112, 979), (1128, 1094, 1097), (1098, 1121, 1097), (1121, 1129, 1097), (1129, 1128, 1097), (1103, 1130, 1098), (1130, 1131, 1098), (1131, 1121, 1098), (1127, 1113, 1112), (1113, 1132, 1114), (1133, 784, 1114), (1132, 1133, 1114), (1113, 1134, 1132), (1134, 1133, 1132), (1133, 1135, 784), (1135, 1136, 784), (1136, 779, 784), (1113, 1137, 1134), (1138, 1133, 1134), (1137, 1138, 1134), (1094, 1139, 1092), (1139, 1126, 1092), (1126, 1109, 1092), (767, 1115, 1095), (1115, 1099, 1095), (1113, 1140, 1137), (1140, 1138, 1137), (1141, 1142, 1094), (1142, 1139, 1094), (1128, 1141, 1094), (1143, 1144, 1133), (1144, 1135, 1133), (1138, 1143, 1133), (1131, 1122, 1121), (1126, 1129, 1121), (1115, 1119, 1099), (1119, 1100, 1099), (1145, 1146, 1127), (1146, 1147, 1127), (1147, 1148, 1127), (976, 1145, 1127), (1148, 1113, 1127), (1113, 1149, 1140), (1149, 1138, 1140), (1119, 1120, 1100), (1120, 1101, 1100), (1113, 1150, 1149), (1150, 1151, 1149), (1151, 1138, 1149), (1120, 1125, 1101), (1125, 1102, 1101), (1123, 1131, 1102), (1124, 1123, 1102), (1125, 1124, 1102), (1131, 1104, 1102), (1113, 1148, 1150), (1148, 1151, 1150), (1152, 1143, 1138), (1151, 1152, 1138), (1131, 1103, 1104), (1153, 1145, 976), (1154, 1153, 976), (962, 1154, 976), (1131, 1130, 1103), (1154, 1155, 1153), (1156, 1146, 1153), (1146, 1145, 1153), (1155, 1157, 1153), (1157, 1158, 1153), (1158, 1156, 1153), (1155, 1159, 1136), (1135, 1155, 1136), (1159, 779, 1136), (1129, 1142, 1141), (1128, 1129, 1141), (1126, 1139, 1142), (1129, 1126, 1142), (1144, 1155, 1135), (1148, 1160, 1151), (1160, 1152, 1151), (1143, 1155, 1144), (1152, 1155, 1143), (1123, 1122, 1131), (833, 1161, 1105), (1161, 1162, 1105), (1162, 1106, 1105), (832, 1161, 833), (1163, 1110, 1109), (1118, 1163, 1109), (1126, 1118, 1109), (767, 1116, 1115), (1116, 1163, 1118), (1164, 1165, 1160), (1148, 1164, 1160), (1165, 1166, 1160), (1167, 1152, 1160), (1166, 1167, 1160), (1167, 1155, 1152), (1166, 1155, 1167), (772, 1168, 767), (1168, 1169, 767), (1169, 1116, 767), (1165, 1164, 1166), (1164, 1155, 1166), (1116, 1170, 1163), (1170, 1171, 1163), (1171, 1110, 1163), (1169, 1170, 1116), (838, 815, 1107), (1172, 838, 1107), (1108, 1173, 1107), (1173, 1174, 1107), (1174, 1172, 1107), (1169, 1168, 1170), (1175, 1176, 1170), (1176, 1171, 1170), (1177, 1175, 1170), (1168, 1178, 1170), (1178, 1179, 1170), (1179, 1180, 1170), (1180, 1181, 1170), (1182, 1177, 1170), (1183, 1182, 1170), (1181, 1183, 1170), (1157, 1148, 1147), (1158, 1157, 1147), (1146, 1156, 1147), (1156, 1158, 1147), (1184, 1185, 779), (1186, 780, 779), (1185, 1186, 779), (1159, 1184, 779), (1157, 1164, 1148), (1155, 1184, 1159), (1154, 1184, 1155), (1187, 1157, 1155), (1164, 1187, 1155), (1188, 1184, 1154), (962, 1188, 1154), (1189, 1185, 1184), (1188, 1189, 1184), (1190, 1191, 1192), (1191, 1193, 1192), (1194, 1190, 1192), (1195, 1194, 1192), (1196, 1197, 1192), (1197, 1198, 1192), (1198, 1199, 1192), (1199, 1200, 1192), (1200, 1195, 1192), (1201, 1196, 1192), (1193, 1201, 1192), (1177, 1176, 1175), (1106, 1202, 962), (1202, 1188, 962), (1202, 1189, 1188), (1189, 1203, 1185), (1204, 1186, 1185), (1203, 1204, 1185), (1189, 1205, 1203), (1206, 1204, 1203), (1205, 1206, 1203), (1187, 1164, 1157), (1207, 1171, 1176), (1177, 1196, 1176), (1196, 1207, 1176), (1182, 1208, 1177), (1208, 1196, 1177), (1189, 1209, 1205), (1210, 1206, 1205), (1209, 1210, 1205), (1211, 1178, 772), (1178, 1168, 772), (771, 1212, 772), (1212, 1191, 772), (1191, 1190, 772), (1190, 1211, 772), (1171, 1213, 1110), (1213, 1201, 1110), (1201, 1108, 1110), (1214, 1215, 1171), (1215, 1213, 1171), (1207, 1214, 1171), (832, 1216, 1161), (1216, 1162, 1161), (844, 1216, 832), (1211, 1179, 1178), (1189, 1217, 1209), (1217, 1218, 1209), (1218, 1219, 1209), (1219, 1220, 1209), (1220, 1210, 1209), (1211, 1180, 1179), (1221, 1181, 1180), (1211, 1221, 1180), (1222, 1197, 1196), (1208, 1223, 1196), (1223, 1222, 1196), (1201, 1224, 1196), (1224, 1207, 1196), (1189, 1225, 1217), (1225, 1218, 1217), (1186, 1226, 780), (1226, 781, 780), (1227, 1228, 1106), (1229, 1227, 1106), (1162, 1229, 1106), (1228, 1202, 1106), (1228, 1230, 1202), (1230, 1231, 1202), (1231, 1232, 1202), (1232, 1189, 1202), (1189, 1233, 1225), (1233, 1218, 1225), (1229, 1234, 1227), (1235, 1230, 1227), (1230, 1228, 1227), (1234, 1236, 1227), (1236, 1237, 1227), (1237, 1235, 1227), (1234, 1226, 1186), (1204, 1234, 1186), (837, 838, 1172), (1238, 837, 1172), (1174, 1239, 1172), (1239, 1240, 1172), (1240, 1238, 1172), (1221, 1222, 1181), (1222, 1223, 1181), (1223, 1183, 1181), (1206, 1234, 1204), (1223, 1182, 1183), (1195, 1221, 1211), (1190, 1194, 1211), (1194, 1195, 1211), (1223, 1208, 1182), (1189, 1232, 1233), (1232, 1218, 1233), (1210, 1234, 1206), (1224, 1215, 1214), (1207, 1224, 1214), (1201, 1213, 1215), (1224, 1201, 1215), (1241, 1242, 1218), (1232, 1241, 1218), (1242, 1243, 1218), (1243, 1219, 1218), (1220, 1234, 1210), (1234, 1244, 1226), (1244, 781, 1226), (1245, 1173, 1108), (1193, 1245, 1108), (1201, 1193, 1108), (1191, 1245, 1193), (1191, 1246, 1245), (1246, 1247, 1245), (1247, 1173, 1245), (1212, 1246, 1191), (1200, 1199, 1221), (1199, 1198, 1221), (1198, 1222, 1221), (1195, 1200, 1221), (1219, 1234, 1220), (1243, 1234, 1219), (1212, 1248, 1246), (1249, 1250, 1246), (1250, 1247, 1246), (1251, 1249, 1246), (1248, 1252, 1246), (1252, 1253, 1246), (1253, 1254, 1246), (1254, 1255, 1246), (1256, 1251, 1246), (1257, 1256, 1246), (1255, 1257, 1246), (1242, 1241, 1243), (1241, 1234, 1243), (1198, 1197, 1222), (1236, 1232, 1231), (1237, 1236, 1231), (1230, 1235, 1231), (1235, 1237, 1231), (1248, 1212, 771), (770, 1248, 771), (844, 1258, 1216), (1259, 1260, 1216), (1260, 1261, 1216), (1261, 1162, 1216), (1258, 1262, 1216), (1262, 1263, 1216), (1263, 1259, 1216), (843, 1258, 844), (1229, 1244, 1234), (1264, 1236, 1234), (1241, 1264, 1234), (836, 837, 1238), (1265, 836, 1238), (1240, 1265, 1238), (1266, 1267, 781), (1267, 1268, 781), (1268, 776, 781), (1244, 1269, 781), (1269, 1266, 781), (1270, 1244, 1229), (1162, 1270, 1229), (1271, 1269, 1244), (1270, 1271, 1244), (1236, 1241, 1232), (1272, 1273, 1274), (1273, 1275, 1274), (1276, 1272, 1274), (1277, 1276, 1274), (1278, 1279, 1274), (1279, 1280, 1274), (1280, 1281, 1274), (1281, 1282, 1274), (1282, 1277, 1274), (1283, 1278, 1274), (1275, 1283, 1274), (1261, 1284, 1162), (1284, 1270, 1162), (1284, 1271, 1270), (1271, 1285, 1269), (1285, 1266, 1269), (1271, 1286, 1285), (1286, 1266, 1285), (1251, 1250, 1249), (1247, 1287, 1173), (1287, 1283, 1173), (1283, 1174, 1173), (770, 1272, 1248), (1272, 1252, 1248), (1288, 1289, 1247), (1289, 1287, 1247), (1250, 1290, 1247), (1290, 1288, 1247), (1271, 1291, 1286), (1292, 1266, 1286), (1291, 1292, 1286), (843, 1265, 1258), (1265, 1293, 1258), (1293, 1262, 1258), (836, 1265, 843), (1294, 1295, 1266), (1295, 1296, 1266), (1296, 1267, 1266), (1292, 1294, 1266), (1264, 1241, 1236), (1297, 1298, 1265), (1298, 1293, 1265), (1240, 1297, 1265), (1272, 1276, 1252), (1276, 1253, 1252), (1251, 1278, 1250), (1278, 1299, 1250), (1299, 1290, 1250), (1256, 1300, 1251), (1300, 1301, 1251), (1301, 1278, 1251), (1302, 1303, 1261), (1304, 1302, 1261), (1260, 1304, 1261), (1303, 1284, 1261), (1276, 1277, 1253), (1277, 1254, 1253), (1304, 1305, 1302), (1306, 1307, 1302), (1307, 1303, 1302), (1305, 1308, 1302), (1308, 1309, 1302), (1309, 1306, 1302), (1305, 1310, 1268), (1267, 1305, 1268), (1310, 776, 1268), (1277, 1282, 1254), (1282, 1255, 1254), (1271, 1311, 1291), (1311, 1292, 1291), (1273, 1272, 770), (775, 1312, 770), (1312, 1313, 770), (1313, 1273, 770), (1296, 1305, 1267), (1295, 1305, 1296), (1271, 1314, 1311), (1314, 1315, 1311), (1315, 1292, 1311), (1294, 1305, 1295), (1301, 1279, 1278), (1283, 1299, 1278), (1280, 1301, 1255), (1281, 1280, 1255), (1282, 1281, 1255), (1301, 1257, 1255), (1303, 1307, 1284), (1307, 1316, 1284), (1316, 1317, 1284), (1317, 1271, 1284), (1318, 1239, 1174), (1275, 1318, 1174), (1283, 1275, 1174), (1319, 1294, 1292), (1315, 1319, 1292), (1320, 1321, 776), (1321, 1322, 776), (1322, 777, 776), (1310, 1320, 776), (1273, 1318, 1275), (1301, 1256, 1257), (1301, 1300, 1256), (1317, 1314, 1271), (1273, 1323, 1318), (1323, 1324, 1318), (1324, 1239, 1318), (1313, 1323, 1273), (1317, 1315, 1314), (1299, 1289, 1288), (1290, 1299, 1288), (1283, 1287, 1289), (1299, 1283, 1289), (1313, 1312, 1323), (1325, 1326, 1323), (1326, 1324, 1323), (1327, 1325, 1323), (1312, 1328, 1323), (1328, 1329, 1323), (1329, 1330, 1323), (1330, 1331, 1323), (1332, 1327, 1323), (1333, 1332, 1323), (1331, 1333, 1323), (1317, 1334, 1315), (1334, 1319, 1315), (1319, 1305, 1294), (1335, 1305, 1319), (1334, 1335, 1319), (1336, 1305, 1335), (1334, 1336, 1335), (1280, 1279, 1301), (1305, 1320, 1310), (1337, 1338, 1334), (1317, 1337, 1334), (1338, 1336, 1334), (1304, 1320, 1305), (1339, 1308, 1305), (1337, 1339, 1305), (1336, 1337, 1305), (1340, 1328, 775), (1328, 1312, 775), (774, 1341, 775), (1341, 1342, 775), (1342, 1343, 775), (1343, 1340, 775), (1344, 1320, 1304), (1260, 1344, 1304), (1345, 1321, 1320), (1344, 1345, 1320), (1343, 1342, 1346), (1342, 1347, 1346), (1348, 1343, 1346), (1349, 1348, 1346), (1350, 1351, 1346), (1351, 1352, 1346), (1352, 1353, 1346), (1353, 1354, 1346), (1354, 1349, 1346), (1355, 1350, 1346), (1347, 1355, 1346), (1338, 1337, 1336), (1259, 1356, 1260), (1356, 1344, 1260), (1356, 1345, 1344), (1345, 1357, 1321), (1357, 1358, 1321), (1358, 1322, 1321), (1308, 1317, 1316), (1309, 1308, 1316), (1307, 1306, 1316), (1306, 1309, 1316), (1322, 1359, 777), (1359, 778, 777), (1345, 1360, 1357), (1360, 1361, 1357), (1361, 1358, 1357), (1324, 1362, 1239), (1362, 1355, 1239), (1355, 1240, 1239), (1363, 1364, 1324), (1364, 1362, 1324), (1326, 1365, 1324), (1365, 1363, 1324), (1308, 1337, 1317), (1340, 1329, 1328), (1366, 1367, 1259), (1368, 1366, 1259), (1263, 1368, 1259), (1367, 1356, 1259), (1368, 1369, 1366), (1370, 1371, 1366), (1371, 1367, 1366), (1369, 1372, 1366), (1372, 1373, 1366), (1373, 1370, 1366), (1369, 1359, 1322), (1358, 1369, 1322), (1345, 1374, 1360), (1374, 1375, 1360), (1375, 1361, 1360), (1376, 1341, 774), (773, 1376, 774), (1340, 1330, 1329), (1377, 1378, 778), (1378, 1379, 778), (1379, 773, 778), (1359, 1380, 778), (1380, 1381, 778), (1381, 1377, 778), (1361, 1369, 1358), (1382, 1330, 1340), (1349, 1382, 1340), (1343, 1348, 1340), (1348, 1349, 1340), (1383, 1297, 1240), (1347, 1383, 1240), (1355, 1347, 1240), (1369, 1380, 1359), (1382, 1331, 1330), (1327, 1326, 1325), (1342, 1383, 1347), (1384, 1385, 1345), (1385, 1386, 1345), (1386, 1374, 1345), (1356, 1384, 1345), (1342, 1387, 1383), (1387, 1388, 1383), (1388, 1297, 1383), (1341, 1387, 1342), (1389, 1390, 773), (1390, 1376, 773), (1379, 1391, 773), (1391, 1389, 773), (1375, 1369, 1361), (1341, 1376, 1387), (1392, 1393, 1387), (1393, 1388, 1387), (1394, 1392, 1387), (1376, 1395, 1387), (1395, 1396, 1387), (1396, 1397, 1387), (1397, 1398, 1387), (1399, 1394, 1387), (1400, 1399, 1387), (1398, 1400, 1387), (1386, 1401, 1374), (1401, 1375, 1374), (1339, 1337, 1308), (1327, 1350, 1326), (1350, 1402, 1326), (1402, 1365, 1326), (1332, 1403, 1327), (1403, 1404, 1327), (1404, 1350, 1327), (1401, 1369, 1375), (1382, 1405, 1331), (1405, 1404, 1331), (1404, 1333, 1331), (1385, 1406, 1386), (1406, 1401, 1386), (1368, 1380, 1369), (1407, 1372, 1369), (1408, 1407, 1369), (1409, 1408, 1369), (1410, 1409, 1369), (1401, 1410, 1369), (1404, 1332, 1333), (1411, 1380, 1368), (1263, 1411, 1368), (1412, 1381, 1380), (1411, 1412, 1380), (1262, 1413, 1263), (1413, 1411, 1263), (1390, 1389, 1414), (1389, 1415, 1414), (1416, 1390, 1414), (1417, 1416, 1414), (1418, 1419, 1414), (1419, 1420, 1414), (1420, 1421, 1414), (1421, 1422, 1414), (1422, 1417, 1414), (1423, 1418, 1414), (1415, 1423, 1414), (1404, 1403, 1332), (1413, 1412, 1411), (1412, 1424, 1381), (1424, 1377, 1381), (1367, 1371, 1356), (1371, 1425, 1356), (1425, 1384, 1356), (1405, 1351, 1350), (1404, 1405, 1350), (1355, 1402, 1350), (1354, 1382, 1349), (1388, 1298, 1297), (1390, 1395, 1376), (1426, 1427, 1388), (1427, 1298, 1388), (1393, 1428, 1388), (1428, 1426, 1388), (1429, 1430, 1262), (1431, 1429, 1262), (1293, 1431, 1262), (1430, 1413, 1262), (1412, 1432, 1424), (1432, 1377, 1424), (1384, 1406, 1385), (1354, 1353, 1382), (1353, 1352, 1382), (1352, 1405, 1382), (1406, 1410, 1401), (1431, 1433, 1429), (1434, 1435, 1429), (1435, 1430, 1429), (1433, 1436, 1429), (1436, 1437, 1429), (1437, 1434, 1429), (1433, 1391, 1379), (1378, 1433, 1379), (1415, 1431, 1293), (1298, 1423, 1293), (1423, 1415, 1293), (1402, 1364, 1363), (1365, 1402, 1363), (1355, 1362, 1364), (1402, 1355, 1364), (1415, 1389, 1431), (1389, 1433, 1431), (1416, 1395, 1390), (1406, 1409, 1410), (1391, 1433, 1389), (1438, 1432, 1412), (1439, 1440, 1412), (1440, 1441, 1412), (1441, 1438, 1412), (1413, 1439, 1412), (1442, 1443, 1377), (1443, 1378, 1377), (1444, 1442, 1377), (1432, 1444, 1377), (1416, 1396, 1395), (1445, 1436, 1433), (1446, 1445, 1433), (1378, 1443, 1433), (1443, 1442, 1433), (1442, 1447, 1433), (1448, 1446, 1433), (1449, 1448, 1433), (1447, 1449, 1433), (1450, 1408, 1409), (1406, 1450, 1409), (1417, 1396, 1416), (1384, 1450, 1406), (1351, 1405, 1352), (1417, 1397, 1396), (1438, 1444, 1432), (1417, 1422, 1397), (1422, 1398, 1397), (1373, 1384, 1425), (1371, 1370, 1425), (1370, 1373, 1425), (1372, 1384, 1373), (1384, 1408, 1450), (1444, 1447, 1442), (1441, 1444, 1438), (1372, 1408, 1384), (1420, 1451, 1398), (1421, 1420, 1398), (1422, 1421, 1398), (1451, 1400, 1398), (1441, 1452, 1444), (1452, 1447, 1444), (1451, 1399, 1400), (1452, 1453, 1447), (1453, 1449, 1447), (1440, 1452, 1441), (1454, 1394, 1399), (1451, 1454, 1399), (1394, 1393, 1392), (1453, 1448, 1449), (1455, 1446, 1448), (1453, 1455, 1448), (1407, 1408, 1372), (1394, 1418, 1393), (1418, 1456, 1393), (1456, 1428, 1393), (1454, 1451, 1394), (1451, 1418, 1394), (1419, 1451, 1420), (1430, 1435, 1413), (1435, 1457, 1413), (1457, 1439, 1413), (1451, 1419, 1418), (1423, 1456, 1418), (1439, 1452, 1440), (1456, 1427, 1426), (1428, 1456, 1426), (1423, 1298, 1427), (1456, 1423, 1427), (1439, 1453, 1452), (1446, 1455, 1453), (1439, 1446, 1453), (1436, 1439, 1457), (1437, 1436, 1457), (1435, 1434, 1457), (1434, 1437, 1457), (1436, 1446, 1439), (1446, 1436, 1445)])
me_wheel_mid_right_link.use_remesh_preserve_volume = False
me_wheel_mid_right_link.use_remesh_preserve_attributes = False
me_wheel_mid_right_link.use_mirror_vertex_groups = False
me_wheel_mid_right_link.update()

# ---- objects
ob_wheel_mid_right_link = bpy.data.objects.new('Wheel mid right Link', me_wheel_mid_right_link)

# ---- transforms, parenting, visibility, modifiers, constraints
ob_wheel_mid_right_link.location = (7.276e-12, 1.636e-11, 0.0)
ob_wheel_mid_right_link.rotation_euler = (-1.571, -0.8934, 1.596)
ob_wheel_mid_right_link.lineart.crease_threshold = 0.0

# ---- collection membership
col_collection.objects.link(ob_wheel_mid_right_link)

# ---- scene / render settings (as saved in the file)
scene.frame_start = 1; scene.frame_end = 250; scene.frame_set(1)
scene.render.engine = 'BLENDER_EEVEE_NEXT'
scene.cycles.use_denoising = False
scene.cycles.samples = 128
scene.cycles.sampling_pattern = 'TABULATED_SOBOL'
scene.cycles.use_adaptive_sampling = False
scene.cycles.use_light_tree = False
scene.view_settings.view_transform = 'Filmic'
bpy.context.view_layer.update()

# ---- added for rendering (the .blend has no active camera and no usable light): camera, sun
cam_auto = bpy.data.cameras.new('AutoCamera')
cam_auto.lens = 50.0
cam_auto.sensor_width = 36.0
cam_auto.clip_end = 1000.0
ob_auto_camera = bpy.data.objects.new('AutoCamera', cam_auto)
scene.collection.objects.link(ob_auto_camera)
ob_auto_camera.location = (0.292627, -0.352209, 0.213321)
ob_auto_camera.rotation_euler = (1.09748, -7.21219e-08, 0.694738)
scene.camera = ob_auto_camera
light_auto_sun = bpy.data.lights.new('AutoSun', 'SUN')
light_auto_sun.energy = 3.0
light_auto_sun.angle = 0.0523599
ob_auto_sun = bpy.data.objects.new('AutoSun', light_auto_sun)
scene.collection.objects.link(ob_auto_sun)
ob_auto_sun.rotation_euler = (0.872665, 0.174533, 0.523599)
bpy.context.view_layer.update()
